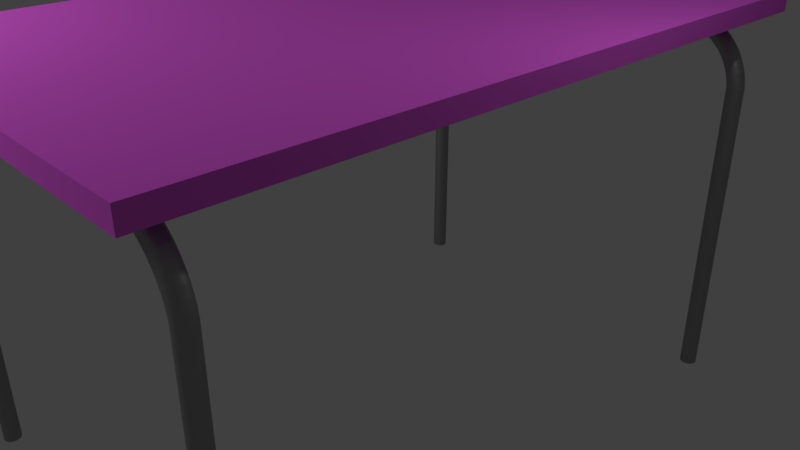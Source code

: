 # Source: BendNei.blend  (saved by Blender 2.78.0; exported with 4.5.12 LTS)
import bpy
from mathutils import Matrix  # noqa: F401  (used for matrix-valued properties, if any)

bpy.ops.wm.read_factory_settings(use_empty=True)
scene = bpy.context.scene
scene.name = 'Scene'

# ---- collections
col_collection_1 = bpy.data.collections.new('Collection 1'); scene.collection.children.link(col_collection_1)

# ---- images (referenced by path relative to the original .blend; pixels are not part of the script)
import os
ASSET_DIR = os.environ.get("B2B_ASSET_DIR", "")  # directory of the original .blend (textures are referenced by path, not embedded)
HERE = os.path.dirname(os.path.abspath(__file__))  # packed textures are extracted next to this script under _unpacked/

def load_image(name, relpath, width, height, colorspace="sRGB"):
    """Load a texture the original file referenced (path relative to the .blend, or extracted next to this script)."""
    p = next((c for c in (os.path.join(HERE, relpath), os.path.join(ASSET_DIR, relpath)) if relpath and os.path.exists(c)), "")
    if p:
        img = bpy.data.images.load(p, check_existing=True)
        img.name = name
    else:  # same state as the original file: an image datablock whose file is absent (Cycles renders it pink)
        img = bpy.data.images.new(name, width, height)
        img.source = "FILE"
        img.filepath = "//" + (relpath or name)
    img.colorspace_settings.name = colorspace
    return img
img_holz_jpg_001 = load_image('Holz.jpg.001', 'Holz.jpg', 1024, 1024, 'sRGB')

# ---- materials (node trees are filled in below, after node groups)
mat_material_005 = bpy.data.materials.new('Material.005')
mat_material_005.alpha_threshold = 0.0
mat_material_005.roughness = 0.5
mat_material_004 = bpy.data.materials.new('Material.004')
mat_material_004.alpha_threshold = 0.0
mat_material_004.roughness = 0.5
mat_material_001 = bpy.data.materials.new('Material.001')
mat_material_001.alpha_threshold = 0.0
mat_material_001.roughness = 0.5
mat_material_003 = bpy.data.materials.new('Material.003')
mat_material_003.alpha_threshold = 0.0
mat_material_003.roughness = 0.5

# ---- material node trees
mat_material_005.use_nodes = True; mat_material_005.node_tree.nodes.clear()
_N = mat_material_005.node_tree.nodes; _L = mat_material_005.node_tree.links
n0 = _N.new('ShaderNodeOutputMaterial'); n0.name = 'Material Output'; n0.location = (658, 299)
n1 = _N.new('ShaderNodeMapping'); n1.name = 'Mapping'; n1.location = (151, 28)
n2 = _N.new('ShaderNodeTexCoord'); n2.name = 'Texture Coordinate'; n2.location = (-180, 200)
n3 = _N.new('ShaderNodeTexImage'); n3.name = 'Image Texture'; n3.location = (180, 380)
n3.width = 140
n3.image = img_holz_jpg_001
n4 = _N.new('ShaderNodeBsdfDiffuse'); n4.name = 'Diffuse BSDF'; n4.location = (630, 520)
n4.inputs[1].default_value = 0.1333
n5 = _N.new('ShaderNodeHueSaturation'); n5.name = 'Hue Saturation Value'; n5.location = (400, 400)
n5.inputs[1].default_value = 0.85
n5.inputs[2].default_value = 0.7
_L.new(n4.outputs[0], n0.inputs[0])
_L.new(n3.outputs[0], n5.inputs[4])
_L.new(n1.outputs[0], n3.inputs[0])
_L.new(n2.outputs[2], n1.inputs[0])
_L.new(n5.outputs[0], n4.inputs[0])
n0.is_active_output = True
mat_material_004.use_nodes = True; mat_material_004.node_tree.nodes.clear()
_N = mat_material_004.node_tree.nodes; _L = mat_material_004.node_tree.links
n0 = _N.new('ShaderNodeOutputMaterial'); n0.name = 'Material Output'; n0.location = (300, 300)
n1 = _N.new('ShaderNodeEmission'); n1.name = 'Emission'; n1.location = (10, 300)
n1.inputs[0].default_value = (0.8, 0.8, 0.8, 1.0)
n1.inputs[1].default_value = 40.0
_L.new(n1.outputs[0], n0.inputs[0])
n0.is_active_output = True
mat_material_001.use_nodes = True; mat_material_001.node_tree.nodes.clear()
_N = mat_material_001.node_tree.nodes; _L = mat_material_001.node_tree.links
n0 = _N.new('ShaderNodeOutputMaterial'); n0.name = 'Material Output'; n0.location = (300, 300)
n1 = _N.new('ShaderNodeBsdfAnisotropic'); n1.name = 'Glossy BSDF'; n1.location = (17, 290)
n1.distribution = 'GGX'
n1.inputs[0].default_value = (0.383, 0.383, 0.383, 1.0)
n1.inputs[1].default_value = 0.5083
_L.new(n1.outputs[0], n0.inputs[0])
n0.is_active_output = True
mat_material_003.use_nodes = True; mat_material_003.node_tree.nodes.clear()
_N = mat_material_003.node_tree.nodes; _L = mat_material_003.node_tree.links
n0 = _N.new('ShaderNodeOutputMaterial'); n0.name = 'Material Output'; n0.location = (300, 300)
n1 = _N.new('ShaderNodeBsdfAnisotropic'); n1.name = 'Glossy BSDF'; n1.location = (17, 290)
n1.distribution = 'GGX'
n1.inputs[0].default_value = (0.383, 0.383, 0.383, 1.0)
n1.inputs[1].default_value = 0.5083
_L.new(n1.outputs[0], n0.inputs[0])
n0.is_active_output = True

# ---- world
world_world = bpy.data.worlds.new('World'); scene.world = world_world
world_world.color = (0.05088, 0.05088, 0.05088)
world_world.use_sun_shadow = False
world_world.sun_shadow_jitter_overblur = 0.0
world_world.cycles.sampling_method = 'MANUAL'

# ---- cameras
cam_camera = bpy.data.cameras.new('Camera')
cam_camera.clip_end = 100.0
cam_camera.lens = 35.0
cam_camera.sensor_width = 32.0
cam_camera.sensor_height = 18.0
cam_camera.ortho_scale = 7.314
cam_camera.dof.focus_distance = 0.0

# ---- lights
light_lamp = bpy.data.lights.new('Lamp', 'POINT')
light_lamp.transmission_factor = 0.0
light_lamp.cutoff_distance = 30.0
light_lamp.energy = 100.0
light_lamp.shadow_buffer_clip_start = 1.001
light_lamp.shadow_soft_size = 0.1
light_lamp.shadow_maximum_resolution = 0.006
light_lamp.use_absolute_resolution = True

# ---- meshes
me_cube_001 = bpy.data.meshes.new('Cube.001')
me_cube_001.from_pydata([(-1.0, -1.0, -1.0), (-1.0, -1.0, 1.0), (-1.0, 1.0, -1.0), (-1.0, 1.0, 1.0), (1.0, -1.0, -1.0), (1.0, -1.0, 1.0), (1.0, 1.0, -1.0), (1.0, 1.0, 1.0)], [], [(0, 1, 3, 2), (2, 3, 7, 6), (6, 7, 5, 4), (4, 5, 1, 0), (2, 6, 4, 0), (7, 3, 1, 5)])
_uv = me_cube_001.uv_layers.new(name='UVMap')
_uv.uv.foreach_set('vector', [0.6667, 0.3333, 0.3333, 0.3333, 0.3333, 3.974e-08, 0.6667, 0.0, 0.3333, 0.6667, 3.974e-08, 0.6667, 0.0, 0.3333, 0.3333, 0.3333, 0.3333, 0.3333, 1.291e-07, 0.3333, 0.0, 8.941e-08, 0.3333, 0.0, 0.3333, 0.6667, 0.3333, 0.3333, 0.6667, 0.3333, 0.6667, 0.6667, 1.0, 0.3333, 0.6667, 0.3333, 0.6667, 2.98e-08, 1.0, 0.0, 0.9999, 0.2501, 0.9999, 0.9999, 9.996e-05, 0.9999, 9.99e-05, 0.2501])
me_cube_001.materials.append(mat_material_005)
me_cube_001.use_remesh_preserve_volume = False
me_cube_001.use_remesh_preserve_attributes = False
me_cube_001.use_mirror_vertex_groups = False
me_cube_001.update()
me_plane = bpy.data.meshes.new('Plane')
me_plane.from_pydata([(-1.0, -1.0, 0.0), (1.0, -1.0, 0.0), (-1.0, 1.0, 0.0), (1.0, 1.0, 0.0)], [], [(0, 1, 3, 2)])
me_plane.materials.append(mat_material_004)
me_plane.materials.append(mat_material_005)
me_plane.use_remesh_preserve_volume = False
me_plane.use_remesh_preserve_attributes = False
me_plane.use_mirror_vertex_groups = False
me_plane.update()
me_cylinder_002 = bpy.data.meshes.new('Cylinder.002')
me_cylinder_002.from_pydata([(22.22, -1.851e-06, -29.13), (-22.22, -7.194e-07, -29.13), (22.24, -0.1951, -29.13), (-22.24, -0.1951, -29.13), (22.3, -0.3827, -29.13), (-22.3, -0.3827, -29.13), (22.39, -0.5556, -29.13), (-22.39, -0.5556, -29.13), (22.52, -0.7071, -29.13), (-22.52, -0.7071, -29.13), (22.67, -0.8315, -29.13), (-22.67, -0.8315, -29.13), (22.84, -0.9239, -29.13), (-22.84, -0.9239, -29.13), (23.03, -0.9808, -29.13), (-23.03, -0.9808, -29.13), (23.22, -1.0, -29.13), (-23.22, -1.0, -29.13), (23.42, -0.9808, -29.13), (-23.42, -0.9808, -29.13), (23.61, -0.9239, -29.13), (-23.61, -0.9239, -29.13), (23.78, -0.8315, -29.13), (-23.78, -0.8315, -29.13), (23.93, -0.7071, -29.13), (-23.93, -0.7071, -29.13), (24.06, -0.5556, -29.13), (-24.06, -0.5556, -29.13), (24.15, -0.3827, -29.13), (-24.15, -0.3827, -29.13), (24.21, -0.1951, -29.13), (-24.21, -0.1951, -29.13), (24.22, -1.525e-06, -29.13), (-24.22, -3.936e-07, -29.13), (24.21, 0.1951, -29.13), (-24.21, 0.1951, -29.13), (24.15, 0.3827, -29.13), (-24.15, 0.3827, -29.13), (24.06, 0.5556, -29.13), (-24.06, 0.5556, -29.13), (23.93, 0.7071, -29.13), (-23.93, 0.7071, -29.13), (23.78, 0.8315, -29.13), (-23.78, 0.8315, -29.13), (23.61, 0.9239, -29.13), (-23.61, 0.9239, -29.13), (23.42, 0.9808, -29.13), (-23.42, 0.9808, -29.13), (23.22, 1.0, -29.13), (-23.22, 1.0, -29.13), (23.03, 0.9808, -29.13), (-23.03, 0.9808, -29.13), (22.84, 0.9239, -29.13), (-22.84, 0.9239, -29.13), (22.67, 0.8315, -29.13), (-22.67, 0.8315, -29.13), (22.52, 0.7071, -29.13), (-22.52, 0.7071, -29.13), (22.39, 0.5556, -29.13), (-22.39, 0.5556, -29.13), (22.3, 0.3827, -29.13), (-22.3, 0.3827, -29.13), (22.24, 0.1951, -29.13), (-22.24, 0.1951, -29.13), (22.19, -1.694e-07, 8.504), (22.08, -1.013e-07, 9.229), (21.89, -3.372e-08, 9.939), (21.64, 3.285e-08, 10.63), (21.31, 9.813e-08, 11.29), (20.93, 1.618e-07, 11.91), (20.48, 2.237e-07, 12.49), (19.97, 2.834e-07, 13.02), (19.42, 3.408e-07, 13.5), (18.81, 3.956e-07, 13.92), (18.17, 4.477e-07, 14.27), (17.5, 4.968e-07, 14.56), (16.8, 5.429e-07, 14.78), (16.08, 5.859e-07, 14.93), (15.35, 6.256e-07, 15.0), (-15.35, 6.621e-07, 15.0), (-16.08, 6.954e-07, 14.93), (-16.8, 7.254e-07, 14.78), (-17.5, 7.523e-07, 14.56), (-18.17, 7.762e-07, 14.27), (-18.81, 7.971e-07, 13.92), (-19.42, 8.153e-07, 13.5), (-19.97, 8.309e-07, 13.02), (-20.48, 8.442e-07, 12.49), (-20.93, 8.554e-07, 11.91), (-21.31, 8.647e-07, 11.29), (-21.64, 8.724e-07, 10.63), (-21.89, 8.788e-07, 9.939), (-22.08, 8.843e-07, 9.229), (-22.19, 8.891e-07, 8.504), (-22.21, -0.1951, 8.506), (-22.1, -0.1951, 9.233), (-21.91, -0.1951, 9.945), (-21.66, -0.1951, 10.63), (-21.33, -0.1951, 11.29), (-20.94, -0.1951, 11.92), (-20.49, -0.1951, 12.5), (-19.99, -0.1951, 13.03), (-19.43, -0.1951, 13.51), (-18.82, -0.1951, 13.93), (-18.18, -0.1951, 14.29), (-17.51, -0.1951, 14.58), (-16.8, -0.1951, 14.8), (-16.08, -0.1951, 14.95), (-15.35, -0.1951, 15.02), (15.35, -0.1951, 15.02), (16.08, -0.1951, 14.95), (16.8, -0.1951, 14.8), (17.51, -0.1951, 14.58), (18.18, -0.1951, 14.29), (18.82, -0.1951, 13.93), (19.43, -0.1951, 13.51), (19.99, -0.1951, 13.03), (20.49, -0.1951, 12.5), (20.94, -0.1951, 11.92), (21.33, -0.1951, 11.29), (21.66, -0.1951, 10.63), (21.91, -0.1951, 9.945), (22.1, -0.1951, 9.233), (22.21, -0.1951, 8.506), (-22.26, -0.3827, 8.512), (-22.15, -0.3827, 9.245), (-21.97, -0.3827, 9.962), (-21.71, -0.3827, 10.66), (-21.38, -0.3827, 11.32), (-20.99, -0.3827, 11.95), (-20.54, -0.3827, 12.54), (-20.02, -0.3827, 13.07), (-19.46, -0.3827, 13.56), (-18.85, -0.3827, 13.98), (-18.21, -0.3827, 14.34), (-17.53, -0.3827, 14.63), (-16.82, -0.3827, 14.85), (-16.09, -0.3827, 15.0), (-15.36, -0.3827, 15.08), (15.36, -0.3827, 15.08), (16.09, -0.3827, 15.0), (16.82, -0.3827, 14.85), (17.53, -0.3827, 14.63), (18.21, -0.3827, 14.34), (18.85, -0.3827, 13.98), (19.46, -0.3827, 13.56), (20.03, -0.3827, 13.07), (20.54, -0.3827, 12.54), (20.99, -0.3827, 11.95), (21.38, -0.3827, 11.32), (21.71, -0.3827, 10.66), (21.97, -0.3827, 9.962), (22.15, -0.3827, 9.245), (22.26, -0.3827, 8.512), (-22.35, -0.5556, 8.521), (-22.24, -0.5556, 9.263), (-22.05, -0.5556, 9.99), (-21.79, -0.5556, 10.69), (-21.46, -0.5556, 11.37), (-21.07, -0.5556, 12.0), (-20.61, -0.5556, 12.6), (-20.09, -0.5556, 13.14), (-19.52, -0.5556, 13.63), (-18.9, -0.5556, 14.06), (-18.25, -0.5556, 14.42), (-17.56, -0.5556, 14.72), (-16.84, -0.5556, 14.94), (-16.11, -0.5556, 15.09), (-15.36, -0.5556, 15.17), (15.36, -0.5556, 15.17), (16.11, -0.5556, 15.09), (16.84, -0.5556, 14.94), (17.56, -0.5556, 14.72), (18.25, -0.5556, 14.42), (18.9, -0.5556, 14.06), (19.52, -0.5556, 13.63), (20.09, -0.5556, 13.14), (20.61, -0.5556, 12.6), (21.07, -0.5556, 12.0), (21.46, -0.5556, 11.37), (21.79, -0.5556, 10.69), (22.05, -0.5556, 9.99), (22.24, -0.5556, 9.263), (22.36, -0.5556, 8.521), (-22.48, -0.7071, 8.534), (-22.36, -0.7071, 9.288), (-22.17, -0.7071, 10.03), (-21.91, -0.7071, 10.74), (-21.57, -0.7071, 11.43), (-21.17, -0.7071, 12.08), (-20.7, -0.7071, 12.68), (-20.17, -0.7071, 13.23), (-19.6, -0.7071, 13.73), (-18.97, -0.7071, 14.16), (-18.3, -0.7071, 14.53), (-17.6, -0.7071, 14.84), (-16.87, -0.7071, 15.06), (-16.13, -0.7071, 15.22), (-15.37, -0.7071, 15.3), (15.37, -0.7071, 15.3), (16.13, -0.7071, 15.22), (16.87, -0.7071, 15.06), (17.6, -0.7071, 14.84), (18.3, -0.7071, 14.53), (18.97, -0.7071, 14.16), (19.6, -0.7071, 13.73), (20.17, -0.7071, 13.23), (20.7, -0.7071, 12.68), (21.17, -0.7071, 12.08), (21.57, -0.7071, 11.43), (21.91, -0.7071, 10.74), (22.17, -0.7071, 10.03), (22.36, -0.7071, 9.288), (22.48, -0.7071, 8.534), (-22.63, -0.8315, 8.549), (-22.51, -0.8315, 9.319), (-22.32, -0.8315, 10.07), (-22.05, -0.8315, 10.8), (-21.7, -0.8315, 11.5), (-21.29, -0.8315, 12.16), (-20.82, -0.8315, 12.78), (-20.28, -0.8315, 13.34), (-19.69, -0.8315, 13.85), (-19.05, -0.8315, 14.29), (-18.37, -0.8315, 14.67), (-17.65, -0.8315, 14.98), (-16.91, -0.8315, 15.21), (-16.15, -0.8315, 15.37), (-15.37, -0.8315, 15.45), (15.37, -0.8315, 15.45), (16.15, -0.8315, 15.37), (16.91, -0.8315, 15.21), (17.65, -0.8315, 14.98), (18.37, -0.8315, 14.67), (19.05, -0.8315, 14.29), (19.69, -0.8315, 13.85), (20.28, -0.8315, 13.34), (20.82, -0.8315, 12.78), (21.29, -0.8315, 12.16), (21.7, -0.8315, 11.5), (22.05, -0.8315, 10.8), (22.32, -0.8315, 10.07), (22.51, -0.8315, 9.319), (22.63, -0.8315, 8.549), (-22.8, -0.9239, 8.567), (-22.68, -0.9239, 9.354), (-22.48, -0.9239, 10.12), (-22.2, -0.9239, 10.87), (-21.85, -0.9239, 11.59), (-21.43, -0.9239, 12.26), (-20.95, -0.9239, 12.89), (-20.4, -0.9239, 13.47), (-19.79, -0.9239, 13.99), (-19.14, -0.9239, 14.44), (-18.44, -0.9239, 14.83), (-17.71, -0.9239, 15.14), (-16.95, -0.9239, 15.38), (-16.17, -0.9239, 15.54), (-15.38, -0.9239, 15.62), (15.38, -0.9239, 15.62), (16.17, -0.9239, 15.54), (16.95, -0.9239, 15.38), (17.71, -0.9239, 15.14), (18.44, -0.9239, 14.83), (19.14, -0.9239, 14.44), (19.79, -0.9239, 13.99), (20.4, -0.9239, 13.47), (20.95, -0.9239, 12.89), (21.43, -0.9239, 12.26), (21.85, -0.9239, 11.59), (22.21, -0.9239, 10.87), (22.48, -0.9239, 10.12), (22.68, -0.9239, 9.354), (22.8, -0.9239, 8.567), (-22.99, -0.9808, 8.586), (-22.86, -0.9808, 9.391), (-22.66, -0.9808, 10.18), (-22.38, -0.9808, 10.94), (-22.02, -0.9808, 11.68), (-21.59, -0.9808, 12.37), (-21.09, -0.9808, 13.01), (-20.53, -0.9808, 13.6), (-19.91, -0.9808, 14.13), (-19.24, -0.9808, 14.6), (-18.53, -0.9808, 14.99), (-17.78, -0.9808, 15.32), (-17.0, -0.9808, 15.56), (-16.2, -0.9808, 15.72), (-15.39, -0.9808, 15.81), (15.39, -0.9808, 15.81), (16.2, -0.9808, 15.72), (17.0, -0.9808, 15.56), (17.78, -0.9808, 15.32), (18.53, -0.9808, 14.99), (19.24, -0.9808, 14.6), (19.91, -0.9808, 14.13), (20.53, -0.9808, 13.6), (21.09, -0.9808, 13.01), (21.59, -0.9808, 12.37), (22.02, -0.9808, 11.68), (22.38, -0.9808, 10.94), (22.66, -0.9808, 10.18), (22.86, -0.9808, 9.391), (22.99, -0.9808, 8.586), (-23.18, -1.0, 8.606), (-23.06, -1.0, 9.431), (-22.85, -1.0, 10.24), (-22.56, -1.0, 11.02), (-22.19, -1.0, 11.77), (-21.75, -1.0, 12.48), (-21.24, -1.0, 13.14), (-20.66, -1.0, 13.74), (-20.03, -1.0, 14.29), (-19.34, -1.0, 14.76), (-18.61, -1.0, 15.17), (-17.85, -1.0, 15.5), (-17.05, -1.0, 15.75), (-16.23, -1.0, 15.92), (-15.4, -1.0, 16.0), (15.4, -1.0, 16.0), (16.23, -1.0, 15.92), (17.05, -1.0, 15.75), (17.85, -1.0, 15.5), (18.61, -1.0, 15.17), (19.34, -1.0, 14.76), (20.03, -1.0, 14.29), (20.66, -1.0, 13.74), (21.24, -1.0, 13.14), (21.75, -1.0, 12.48), (22.19, -1.0, 11.77), (22.56, -1.0, 11.02), (22.85, -1.0, 10.24), (23.06, -1.0, 9.431), (23.18, -1.0, 8.606), (-23.38, -0.9808, 8.625), (-23.25, -0.9808, 9.47), (-23.03, -0.9808, 10.3), (-22.74, -0.9808, 11.1), (-22.36, -0.9808, 11.87), (-21.91, -0.9808, 12.59), (-21.38, -0.9808, 13.27), (-20.8, -0.9808, 13.89), (-20.15, -0.9808, 14.44), (-19.45, -0.9808, 14.93), (-18.7, -0.9808, 15.34), (-17.91, -0.9808, 15.68), (-17.1, -0.9808, 15.94), (-16.26, -0.9808, 16.11), (-15.41, -0.9808, 16.2), (15.41, -0.9808, 16.2), (16.26, -0.9808, 16.11), (17.1, -0.9808, 15.94), (17.91, -0.9808, 15.68), (18.7, -0.9808, 15.34), (19.45, -0.9808, 14.93), (20.15, -0.9808, 14.44), (20.8, -0.9808, 13.89), (21.38, -0.9808, 13.27), (21.91, -0.9808, 12.59), (22.36, -0.9808, 11.87), (22.74, -0.9808, 11.1), (23.03, -0.9808, 10.3), (23.25, -0.9808, 9.47), (23.38, -0.9808, 8.625), (-23.56, -0.9239, 8.644), (-23.43, -0.9239, 9.508), (-23.21, -0.9239, 10.35), (-22.91, -0.9239, 11.17), (-22.52, -0.9239, 11.96), (-22.06, -0.9239, 12.7), (-21.53, -0.9239, 13.39), (-20.93, -0.9239, 14.02), (-20.26, -0.9239, 14.59), (-19.55, -0.9239, 15.09), (-18.78, -0.9239, 15.51), (-17.98, -0.9239, 15.86), (-17.15, -0.9239, 16.12), (-16.29, -0.9239, 16.3), (-15.42, -0.9239, 16.38), (15.42, -0.9239, 16.38), (16.29, -0.9239, 16.3), (17.15, -0.9239, 16.12), (17.98, -0.9239, 15.86), (18.78, -0.9239, 15.51), (19.55, -0.9239, 15.09), (20.26, -0.9239, 14.59), (20.93, -0.9239, 14.02), (21.53, -0.9239, 13.39), (22.06, -0.9239, 12.7), (22.52, -0.9239, 11.96), (22.91, -0.9239, 11.17), (23.21, -0.9239, 10.35), (23.43, -0.9239, 9.508), (23.56, -0.9239, 8.644), (-23.73, -0.8315, 8.662), (-23.6, -0.8315, 9.542), (-23.38, -0.8315, 10.41), (-23.07, -0.8315, 11.24), (-22.67, -0.8315, 12.04), (-22.2, -0.8315, 12.8), (-21.66, -0.8315, 13.5), (-21.04, -0.8315, 14.15), (-20.37, -0.8315, 14.73), (-19.64, -0.8315, 15.24), (-18.86, -0.8315, 15.67), (-18.04, -0.8315, 16.02), (-17.19, -0.8315, 16.29), (-16.32, -0.8315, 16.47), (-15.43, -0.8315, 16.56), (15.43, -0.8315, 16.56), (16.32, -0.8315, 16.47), (17.19, -0.8315, 16.29), (18.04, -0.8315, 16.02), (18.86, -0.8315, 15.67), (19.64, -0.8315, 15.24), (20.37, -0.8315, 14.73), (21.04, -0.8315, 14.15), (21.66, -0.8315, 13.5), (22.2, -0.8315, 12.8), (22.67, -0.8315, 12.04), (23.07, -0.8315, 11.24), (23.38, -0.8315, 10.41), (23.6, -0.8315, 9.542), (23.73, -0.8315, 8.662), (-23.89, -0.7071, 8.677), (-23.75, -0.7071, 9.573), (-23.52, -0.7071, 10.45), (-23.21, -0.7071, 11.3), (-22.81, -0.7071, 12.11), (-22.33, -0.7071, 12.88), (-21.77, -0.7071, 13.6), (-21.15, -0.7071, 14.26), (-20.46, -0.7071, 14.85), (-19.72, -0.7071, 15.36), (-18.92, -0.7071, 15.8), (-18.09, -0.7071, 16.16), (-17.23, -0.7071, 16.43), (-16.34, -0.7071, 16.62), (-15.44, -0.7071, 16.71), (15.44, -0.7071, 16.71), (16.34, -0.7071, 16.62), (17.23, -0.7071, 16.43), (18.09, -0.7071, 16.16), (18.92, -0.7071, 15.8), (19.72, -0.7071, 15.36), (20.46, -0.7071, 14.85), (21.15, -0.7071, 14.26), (21.77, -0.7071, 13.6), (22.33, -0.7071, 12.88), (22.81, -0.7071, 12.11), (23.21, -0.7071, 11.3), (23.52, -0.7071, 10.45), (23.75, -0.7071, 9.573), (23.89, -0.7071, 8.677), (-24.01, -0.5556, 8.69), (-23.87, -0.5556, 9.598), (-23.64, -0.5556, 10.49), (-23.32, -0.5556, 11.35), (-22.92, -0.5556, 12.17), (-22.43, -0.5556, 12.95), (-21.87, -0.5556, 13.68), (-21.23, -0.5556, 14.35), (-20.54, -0.5556, 14.95), (-19.78, -0.5556, 15.47), (-18.98, -0.5556, 15.92), (-18.14, -0.5556, 16.28), (-17.26, -0.5556, 16.55), (-16.36, -0.5556, 16.74), (-15.44, -0.5556, 16.83), (15.44, -0.5556, 16.83), (16.36, -0.5556, 16.74), (17.26, -0.5556, 16.55), (18.14, -0.5556, 16.28), (18.98, -0.5556, 15.92), (19.78, -0.5556, 15.47), (20.54, -0.5556, 14.95), (21.23, -0.5556, 14.35), (21.87, -0.5556, 13.68), (22.43, -0.5556, 12.95), (22.92, -0.5556, 12.17), (23.32, -0.5556, 11.35), (23.64, -0.5556, 10.49), (23.87, -0.5556, 9.598), (24.01, -0.5556, 8.69), (-24.1, -0.3827, 8.699), (-23.96, -0.3827, 9.617), (-23.73, -0.3827, 10.52), (-23.41, -0.3827, 11.39), (-23.0, -0.3827, 12.22), (-22.51, -0.3827, 13.01), (-21.94, -0.3827, 13.74), (-21.3, -0.3827, 14.41), (-20.59, -0.3827, 15.02), (-19.83, -0.3827, 15.55), (-19.02, -0.3827, 16.0), (-18.17, -0.3827, 16.37), (-17.28, -0.3827, 16.64), (-16.37, -0.3827, 16.83), (-15.45, -0.3827, 16.92), (15.45, -0.3827, 16.92), (16.37, -0.3827, 16.83), (17.28, -0.3827, 16.64), (18.17, -0.3827, 16.37), (19.02, -0.3827, 16.0), (19.83, -0.3827, 15.55), (20.59, -0.3827, 15.02), (21.3, -0.3827, 14.41), (21.94, -0.3827, 13.74), (22.51, -0.3827, 13.01), (23.0, -0.3827, 12.22), (23.41, -0.3827, 11.39), (23.73, -0.3827, 10.52), (23.96, -0.3827, 9.617), (24.1, -0.3827, 8.699), (-24.16, -0.1951, 8.705), (-24.02, -0.1951, 9.628), (-23.78, -0.1951, 10.53), (-23.46, -0.1951, 11.41), (-23.05, -0.1951, 12.25), (-22.55, -0.1951, 13.04), (-21.98, -0.1951, 13.78), (-21.34, -0.1951, 14.46), (-20.63, -0.1951, 15.06), (-19.86, -0.1951, 15.6), (-19.05, -0.1951, 16.05), (-18.19, -0.1951, 16.42), (-17.3, -0.1951, 16.7), (-16.38, -0.1951, 16.89), (-15.45, -0.1951, 16.98), (15.45, -0.1951, 16.98), (16.38, -0.1951, 16.89), (17.3, -0.1951, 16.7), (18.19, -0.1951, 16.42), (19.05, -0.1951, 16.05), (19.86, -0.1951, 15.6), (20.63, -0.1951, 15.06), (21.34, -0.1951, 14.46), (21.98, -0.1951, 13.78), (22.55, -0.1951, 13.04), (23.05, -0.1951, 12.25), (23.46, -0.1951, 11.41), (23.78, -0.1951, 10.53), (24.02, -0.1951, 9.628), (24.16, -0.1951, 8.705), (-24.18, 1.224e-06, 8.707), (-24.04, 1.228e-06, 9.632), (-23.8, 1.231e-06, 10.54), (-23.48, 1.233e-06, 11.42), (-23.06, 1.233e-06, 12.26), (-22.57, 1.231e-06, 13.05), (-22.0, 1.227e-06, 13.79), (-21.35, 1.22e-06, 14.47), (-20.64, 1.21e-06, 15.08), (-19.87, 1.197e-06, 15.61), (-19.05, 1.181e-06, 16.07), (-18.19, 1.16e-06, 16.44), (-17.3, 1.136e-06, 16.72), (-16.38, 1.108e-06, 16.91), (-15.45, 1.075e-06, 17.0), (15.45, 1.039e-06, 17.0), (16.38, 9.981e-07, 16.91), (17.3, 9.534e-07, 16.72), (18.19, 9.046e-07, 16.44), (19.05, 8.52e-07, 16.07), (19.87, 7.957e-07, 15.61), (20.64, 7.358e-07, 15.08), (21.35, 6.726e-07, 14.47), (22.0, 6.065e-07, 13.79), (22.57, 5.376e-07, 13.05), (23.06, 4.664e-07, 12.26), (23.48, 3.932e-07, 11.42), (23.8, 3.183e-07, 10.54), (24.04, 2.422e-07, 9.632), (24.18, 1.652e-07, 8.707), (-24.16, 0.1951, 8.705), (-24.02, 0.1951, 9.628), (-23.78, 0.1951, 10.53), (-23.46, 0.1951, 11.41), (-23.05, 0.1951, 12.25), (-22.55, 0.1951, 13.04), (-21.98, 0.1951, 13.78), (-21.34, 0.1951, 14.46), (-20.63, 0.1951, 15.06), (-19.86, 0.1951, 15.6), (-19.05, 0.1951, 16.05), (-18.19, 0.1951, 16.42), (-17.3, 0.1951, 16.7), (-16.38, 0.1951, 16.89), (-15.45, 0.1951, 16.98), (15.45, 0.1951, 16.98), (16.38, 0.1951, 16.89), (17.3, 0.1951, 16.7), (18.19, 0.1951, 16.42), (19.05, 0.1951, 16.05), (19.86, 0.1951, 15.6), (20.63, 0.1951, 15.06), (21.34, 0.1951, 14.46), (21.98, 0.1951, 13.78), (22.55, 0.1951, 13.04), (23.05, 0.1951, 12.25), (23.46, 0.1951, 11.41), (23.78, 0.1951, 10.53), (24.02, 0.1951, 9.628), (24.16, 0.1951, 8.705), (-24.1, 0.3827, 8.699), (-23.96, 0.3827, 9.617), (-23.73, 0.3827, 10.52), (-23.41, 0.3827, 11.39), (-23.0, 0.3827, 12.22), (-22.51, 0.3827, 13.01), (-21.94, 0.3827, 13.74), (-21.3, 0.3827, 14.41), (-20.59, 0.3827, 15.02), (-19.83, 0.3827, 15.55), (-19.02, 0.3827, 16.0), (-18.17, 0.3827, 16.37), (-17.28, 0.3827, 16.64), (-16.37, 0.3827, 16.83), (-15.45, 0.3827, 16.92), (15.45, 0.3827, 16.92), (16.37, 0.3827, 16.83), (17.28, 0.3827, 16.64), (18.17, 0.3827, 16.37), (19.02, 0.3827, 16.0), (19.83, 0.3827, 15.55), (20.59, 0.3827, 15.02), (21.3, 0.3827, 14.41), (21.94, 0.3827, 13.74), (22.51, 0.3827, 13.01), (23.0, 0.3827, 12.22), (23.41, 0.3827, 11.39), (23.73, 0.3827, 10.52), (23.96, 0.3827, 9.617), (24.1, 0.3827, 8.699), (-24.01, 0.5556, 8.69), (-23.87, 0.5556, 9.598), (-23.64, 0.5556, 10.49), (-23.32, 0.5556, 11.35), (-22.92, 0.5556, 12.17), (-22.43, 0.5556, 12.95), (-21.87, 0.5556, 13.68), (-21.23, 0.5556, 14.35), (-20.54, 0.5556, 14.95), (-19.78, 0.5556, 15.47), (-18.98, 0.5556, 15.92), (-18.14, 0.5556, 16.28), (-17.26, 0.5556, 16.55), (-16.36, 0.5556, 16.74), (-15.44, 0.5556, 16.83), (15.44, 0.5556, 16.83), (16.36, 0.5556, 16.74), (17.26, 0.5556, 16.55), (18.14, 0.5556, 16.28), (18.98, 0.5556, 15.92), (19.78, 0.5556, 15.47), (20.54, 0.5556, 14.95), (21.23, 0.5556, 14.35), (21.87, 0.5556, 13.68), (22.43, 0.5556, 12.95), (22.92, 0.5556, 12.17), (23.32, 0.5556, 11.35), (23.64, 0.5556, 10.49), (23.87, 0.5556, 9.598), (24.01, 0.5556, 8.69), (-23.89, 0.7071, 8.677), (-23.75, 0.7071, 9.573), (-23.52, 0.7071, 10.45), (-23.21, 0.7071, 11.3), (-22.81, 0.7071, 12.11), (-22.33, 0.7071, 12.88), (-21.77, 0.7071, 13.6), (-21.15, 0.7071, 14.26), (-20.46, 0.7071, 14.85), (-19.72, 0.7071, 15.36), (-18.92, 0.7071, 15.8), (-18.09, 0.7071, 16.16), (-17.23, 0.7071, 16.43), (-16.34, 0.7071, 16.62), (-15.44, 0.7071, 16.71), (15.44, 0.7071, 16.71), (16.34, 0.7071, 16.62), (17.23, 0.7071, 16.43), (18.09, 0.7071, 16.16), (18.92, 0.7071, 15.8), (19.72, 0.7071, 15.36), (20.46, 0.7071, 14.85), (21.15, 0.7071, 14.26), (21.77, 0.7071, 13.6), (22.33, 0.7071, 12.88), (22.81, 0.7071, 12.11), (23.21, 0.7071, 11.3), (23.52, 0.7071, 10.45), (23.75, 0.7071, 9.573), (23.89, 0.7071, 8.677), (-23.73, 0.8315, 8.662), (-23.6, 0.8315, 9.542), (-23.38, 0.8315, 10.41), (-23.07, 0.8315, 11.24), (-22.67, 0.8315, 12.04), (-22.2, 0.8315, 12.8), (-21.66, 0.8315, 13.5), (-21.04, 0.8315, 14.15), (-20.37, 0.8315, 14.73), (-19.64, 0.8315, 15.24), (-18.86, 0.8315, 15.67), (-18.04, 0.8315, 16.02), (-17.19, 0.8315, 16.29), (-16.32, 0.8315, 16.47), (-15.43, 0.8315, 16.56), (15.43, 0.8315, 16.56), (16.32, 0.8315, 16.47), (17.19, 0.8315, 16.29), (18.04, 0.8315, 16.02), (18.86, 0.8315, 15.67), (19.64, 0.8315, 15.24), (20.37, 0.8315, 14.73), (21.04, 0.8315, 14.15), (21.66, 0.8315, 13.5), (22.2, 0.8315, 12.8), (22.67, 0.8315, 12.04), (23.07, 0.8315, 11.24), (23.38, 0.8315, 10.41), (23.6, 0.8315, 9.542), (23.73, 0.8315, 8.662), (-23.56, 0.9239, 8.644), (-23.43, 0.9239, 9.508), (-23.21, 0.9239, 10.35), (-22.91, 0.9239, 11.17), (-22.52, 0.9239, 11.96), (-22.06, 0.9239, 12.7), (-21.53, 0.9239, 13.39), (-20.93, 0.9239, 14.02), (-20.26, 0.9239, 14.59), (-19.55, 0.9239, 15.09), (-18.78, 0.9239, 15.51), (-17.98, 0.9239, 15.86), (-17.15, 0.9239, 16.12), (-16.29, 0.9239, 16.3), (-15.42, 0.9239, 16.38), (15.42, 0.9239, 16.38), (16.29, 0.9239, 16.3), (17.15, 0.9239, 16.12), (17.98, 0.9239, 15.86), (18.78, 0.9239, 15.51), (19.55, 0.9239, 15.09), (20.26, 0.9239, 14.59), (20.93, 0.9239, 14.02), (21.53, 0.9239, 13.39), (22.06, 0.9239, 12.7), (22.52, 0.9239, 11.96), (22.91, 0.9239, 11.17), (23.21, 0.9239, 10.35), (23.43, 0.9239, 9.508), (23.56, 0.9239, 8.644), (-23.38, 0.9808, 8.625), (-23.25, 0.9808, 9.47), (-23.03, 0.9808, 10.3), (-22.74, 0.9808, 11.1), (-22.36, 0.9808, 11.87), (-21.91, 0.9808, 12.59), (-21.38, 0.9808, 13.27), (-20.8, 0.9808, 13.89), (-20.15, 0.9808, 14.44), (-19.45, 0.9808, 14.93), (-18.7, 0.9808, 15.34), (-17.91, 0.9808, 15.68), (-17.1, 0.9808, 15.94), (-16.26, 0.9808, 16.11), (-15.41, 0.9808, 16.2), (15.41, 0.9808, 16.2), (16.26, 0.9808, 16.11), (17.1, 0.9808, 15.94), (17.91, 0.9808, 15.68), (18.7, 0.9808, 15.34), (19.45, 0.9808, 14.93), (20.15, 0.9808, 14.44), (20.8, 0.9808, 13.89), (21.38, 0.9808, 13.27), (21.91, 0.9808, 12.59), (22.36, 0.9808, 11.87), (22.74, 0.9808, 11.1), (23.03, 0.9808, 10.3), (23.25, 0.9808, 9.47), (23.38, 0.9808, 8.625), (-23.18, 1.0, 8.606), (-23.06, 1.0, 9.431), (-22.85, 1.0, 10.24), (-22.56, 1.0, 11.02), (-22.19, 1.0, 11.77), (-21.75, 1.0, 12.48), (-21.24, 1.0, 13.14), (-20.66, 1.0, 13.74), (-20.03, 1.0, 14.29), (-19.34, 1.0, 14.76), (-18.61, 1.0, 15.17), (-17.85, 1.0, 15.5), (-17.05, 1.0, 15.75), (-16.23, 1.0, 15.92), (-15.4, 1.0, 16.0), (15.4, 1.0, 16.0), (16.23, 1.0, 15.92), (17.05, 1.0, 15.75), (17.85, 1.0, 15.5), (18.61, 1.0, 15.17), (19.34, 1.0, 14.76), (20.03, 1.0, 14.29), (20.66, 1.0, 13.74), (21.24, 1.0, 13.14), (21.75, 1.0, 12.48), (22.19, 1.0, 11.77), (22.56, 1.0, 11.02), (22.85, 1.0, 10.24), (23.06, 1.0, 9.431), (23.18, 1.0, 8.606), (-22.99, 0.9808, 8.586), (-22.86, 0.9808, 9.391), (-22.66, 0.9808, 10.18), (-22.38, 0.9808, 10.94), (-22.02, 0.9808, 11.68), (-21.59, 0.9808, 12.37), (-21.09, 0.9808, 13.01), (-20.53, 0.9808, 13.6), (-19.91, 0.9808, 14.13), (-19.24, 0.9808, 14.6), (-18.53, 0.9808, 14.99), (-17.78, 0.9808, 15.32), (-17.0, 0.9808, 15.56), (-16.2, 0.9808, 15.72), (-15.39, 0.9808, 15.81), (15.39, 0.9808, 15.81), (16.2, 0.9808, 15.72), (17.0, 0.9808, 15.56), (17.78, 0.9808, 15.32), (18.53, 0.9808, 14.99), (19.24, 0.9808, 14.6), (19.91, 0.9808, 14.13), (20.53, 0.9808, 13.6), (21.09, 0.9808, 13.01), (21.59, 0.9808, 12.37), (22.02, 0.9808, 11.68), (22.38, 0.9808, 10.94), (22.66, 0.9808, 10.18), (22.86, 0.9808, 9.391), (22.99, 0.9808, 8.586), (-22.8, 0.9239, 8.567), (-22.68, 0.9239, 9.354), (-22.48, 0.9239, 10.12), (-22.2, 0.9239, 10.87), (-21.85, 0.9239, 11.59), (-21.43, 0.9239, 12.26), (-20.95, 0.9239, 12.89), (-20.4, 0.9239, 13.47), (-19.79, 0.9239, 13.99), (-19.14, 0.9239, 14.44), (-18.44, 0.9239, 14.83), (-17.71, 0.9239, 15.14), (-16.95, 0.9239, 15.38), (-16.17, 0.9239, 15.54), (-15.38, 0.9239, 15.62), (15.38, 0.9239, 15.62), (16.17, 0.9239, 15.54), (16.95, 0.9239, 15.38), (17.71, 0.9239, 15.14), (18.44, 0.9239, 14.83), (19.14, 0.9239, 14.44), (19.79, 0.9239, 13.99), (20.4, 0.9239, 13.47), (20.95, 0.9239, 12.89), (21.43, 0.9239, 12.26), (21.85, 0.9239, 11.59), (22.21, 0.9239, 10.87), (22.48, 0.9239, 10.12), (22.68, 0.9239, 9.354), (22.8, 0.9239, 8.567), (-22.63, 0.8315, 8.549), (-22.51, 0.8315, 9.319), (-22.32, 0.8315, 10.07), (-22.05, 0.8315, 10.8), (-21.7, 0.8315, 11.5), (-21.29, 0.8315, 12.16), (-20.82, 0.8315, 12.78), (-20.28, 0.8315, 13.34), (-19.69, 0.8315, 13.85), (-19.05, 0.8315, 14.29), (-18.37, 0.8315, 14.67), (-17.65, 0.8315, 14.98), (-16.91, 0.8315, 15.21), (-16.15, 0.8315, 15.37), (-15.37, 0.8315, 15.45), (15.37, 0.8315, 15.45), (16.15, 0.8315, 15.37), (16.91, 0.8315, 15.21), (17.65, 0.8315, 14.98), (18.37, 0.8315, 14.67), (19.05, 0.8315, 14.29), (19.69, 0.8315, 13.85), (20.28, 0.8315, 13.34), (20.82, 0.8315, 12.78), (21.29, 0.8315, 12.16), (21.7, 0.8315, 11.5), (22.05, 0.8315, 10.8), (22.32, 0.8315, 10.07), (22.51, 0.8315, 9.319), (22.63, 0.8315, 8.549), (-22.48, 0.7071, 8.534), (-22.36, 0.7071, 9.288), (-22.17, 0.7071, 10.03), (-21.91, 0.7071, 10.74), (-21.57, 0.7071, 11.43), (-21.17, 0.7071, 12.08), (-20.7, 0.7071, 12.68), (-20.17, 0.7071, 13.23), (-19.6, 0.7071, 13.73), (-18.97, 0.7071, 14.16), (-18.3, 0.7071, 14.53), (-17.6, 0.7071, 14.84), (-16.87, 0.7071, 15.06), (-16.13, 0.7071, 15.22), (-15.37, 0.7071, 15.3), (15.37, 0.7071, 15.3), (16.13, 0.7071, 15.22), (16.87, 0.7071, 15.06), (17.6, 0.7071, 14.84), (18.3, 0.7071, 14.53), (18.97, 0.7071, 14.16), (19.6, 0.7071, 13.73), (20.17, 0.7071, 13.23), (20.7, 0.7071, 12.68), (21.17, 0.7071, 12.08), (21.57, 0.7071, 11.43), (21.91, 0.7071, 10.74), (22.17, 0.7071, 10.03), (22.36, 0.7071, 9.288), (22.48, 0.7071, 8.534), (-22.35, 0.5556, 8.521), (-22.24, 0.5556, 9.263), (-22.05, 0.5556, 9.99), (-21.79, 0.5556, 10.69), (-21.46, 0.5556, 11.37), (-21.07, 0.5556, 12.0), (-20.61, 0.5556, 12.6), (-20.09, 0.5556, 13.14), (-19.52, 0.5556, 13.63), (-18.9, 0.5556, 14.06), (-18.25, 0.5556, 14.42), (-17.56, 0.5556, 14.72), (-16.84, 0.5556, 14.94), (-16.11, 0.5556, 15.09), (-15.36, 0.5556, 15.17), (15.36, 0.5556, 15.17), (16.11, 0.5556, 15.09), (16.84, 0.5556, 14.94), (17.56, 0.5556, 14.72), (18.25, 0.5556, 14.42), (18.9, 0.5556, 14.06), (19.52, 0.5556, 13.63), (20.09, 0.5556, 13.14), (20.61, 0.5556, 12.6), (21.07, 0.5556, 12.0), (21.46, 0.5556, 11.37), (21.79, 0.5556, 10.69), (22.05, 0.5556, 9.99), (22.24, 0.5556, 9.263), (22.36, 0.5556, 8.521), (-22.26, 0.3827, 8.512), (-22.15, 0.3827, 9.245), (-21.97, 0.3827, 9.962), (-21.71, 0.3827, 10.66), (-21.38, 0.3827, 11.32), (-20.99, 0.3827, 11.95), (-20.54, 0.3827, 12.54), (-20.02, 0.3827, 13.07), (-19.46, 0.3827, 13.56), (-18.85, 0.3827, 13.98), (-18.21, 0.3827, 14.34), (-17.53, 0.3827, 14.63), (-16.82, 0.3827, 14.85), (-16.09, 0.3827, 15.0), (-15.36, 0.3827, 15.08), (15.36, 0.3827, 15.08), (16.09, 0.3827, 15.0), (16.82, 0.3827, 14.85), (17.53, 0.3827, 14.63), (18.21, 0.3827, 14.34), (18.85, 0.3827, 13.98), (19.46, 0.3827, 13.56), (20.03, 0.3827, 13.07), (20.54, 0.3827, 12.54), (20.99, 0.3827, 11.95), (21.38, 0.3827, 11.32), (21.71, 0.3827, 10.66), (21.97, 0.3827, 9.962), (22.15, 0.3827, 9.245), (22.26, 0.3827, 8.512), (-22.21, 0.1951, 8.506), (-22.1, 0.1951, 9.233), (-21.91, 0.1951, 9.945), (-21.66, 0.1951, 10.63), (-21.33, 0.1951, 11.29), (-20.94, 0.1951, 11.92), (-20.49, 0.1951, 12.5), (-19.99, 0.1951, 13.03), (-19.43, 0.1951, 13.51), (-18.82, 0.1951, 13.93), (-18.18, 0.1951, 14.29), (-17.51, 0.1951, 14.58), (-16.8, 0.1951, 14.8), (-16.08, 0.1951, 14.95), (-15.35, 0.1951, 15.02), (15.35, 0.1951, 15.02), (16.08, 0.1951, 14.95), (16.8, 0.1951, 14.8), (17.51, 0.1951, 14.58), (18.18, 0.1951, 14.29), (18.82, 0.1951, 13.93), (19.43, 0.1951, 13.51), (19.99, 0.1951, 13.03), (20.49, 0.1951, 12.5), (20.94, 0.1951, 11.92), (21.33, 0.1951, 11.29), (21.66, 0.1951, 10.63), (21.91, 0.1951, 9.945), (22.1, 0.1951, 9.233), (22.21, 0.1951, 8.506)], [], [(93, 1, 3, 94), (94, 3, 5, 124), (124, 5, 7, 154), (154, 7, 9, 184), (184, 9, 11, 214), (214, 11, 13, 244), (244, 13, 15, 274), (274, 15, 17, 304), (304, 17, 19, 334), (334, 19, 21, 364), (364, 21, 23, 394), (394, 23, 25, 424), (424, 25, 27, 454), (454, 27, 29, 484), (484, 29, 31, 514), (514, 31, 33, 544), (544, 33, 35, 574), (574, 35, 37, 604), (604, 37, 39, 634), (634, 39, 41, 664), (664, 41, 43, 694), (694, 43, 45, 724), (724, 45, 47, 754), (754, 47, 49, 784), (784, 49, 51, 814), (814, 51, 53, 844), (844, 53, 55, 874), (874, 55, 57, 904), (904, 57, 59, 934), (934, 59, 61, 964), (3, 1, 63, 61, 59, 57, 55, 53, 51, 49, 47, 45, 43, 41, 39, 37, 35, 33, 31, 29, 27, 25, 23, 21, 19, 17, 15, 13, 11, 9, 7, 5), (964, 61, 63, 994), (994, 63, 1, 93), (0, 2, 4, 6, 8, 10, 12, 14, 16, 18, 20, 22, 24, 26, 28, 30, 32, 34, 36, 38, 40, 42, 44, 46, 48, 50, 52, 54, 56, 58, 60, 62), (62, 1023, 64, 0), (1023, 1022, 65, 64), (1022, 1021, 66, 65), (1021, 1020, 67, 66), (1020, 1019, 68, 67), (1019, 1018, 69, 68), (1018, 1017, 70, 69), (1017, 1016, 71, 70), (1016, 1015, 72, 71), (1015, 1014, 73, 72), (1014, 1013, 74, 73), (1013, 1012, 75, 74), (1012, 1011, 76, 75), (1011, 1010, 77, 76), (1010, 1009, 78, 77), (1009, 1008, 79, 78), (1008, 1007, 80, 79), (1007, 1006, 81, 80), (1006, 1005, 82, 81), (1005, 1004, 83, 82), (1004, 1003, 84, 83), (1003, 1002, 85, 84), (1002, 1001, 86, 85), (1001, 1000, 87, 86), (1000, 999, 88, 87), (999, 998, 89, 88), (998, 997, 90, 89), (997, 996, 91, 90), (996, 995, 92, 91), (995, 994, 93, 92), (60, 993, 1023, 62), (993, 992, 1022, 1023), (992, 991, 1021, 1022), (991, 990, 1020, 1021), (990, 989, 1019, 1020), (989, 988, 1018, 1019), (988, 987, 1017, 1018), (987, 986, 1016, 1017), (986, 985, 1015, 1016), (985, 984, 1014, 1015), (984, 983, 1013, 1014), (983, 982, 1012, 1013), (982, 981, 1011, 1012), (981, 980, 1010, 1011), (980, 979, 1009, 1010), (979, 978, 1008, 1009), (978, 977, 1007, 1008), (977, 976, 1006, 1007), (976, 975, 1005, 1006), (975, 974, 1004, 1005), (974, 973, 1003, 1004), (973, 972, 1002, 1003), (972, 971, 1001, 1002), (971, 970, 1000, 1001), (970, 969, 999, 1000), (969, 968, 998, 999), (968, 967, 997, 998), (967, 966, 996, 997), (966, 965, 995, 996), (965, 964, 994, 995), (58, 963, 993, 60), (963, 962, 992, 993), (962, 961, 991, 992), (961, 960, 990, 991), (960, 959, 989, 990), (959, 958, 988, 989), (958, 957, 987, 988), (957, 956, 986, 987), (956, 955, 985, 986), (955, 954, 984, 985), (954, 953, 983, 984), (953, 952, 982, 983), (952, 951, 981, 982), (951, 950, 980, 981), (950, 949, 979, 980), (949, 948, 978, 979), (948, 947, 977, 978), (947, 946, 976, 977), (946, 945, 975, 976), (945, 944, 974, 975), (944, 943, 973, 974), (943, 942, 972, 973), (942, 941, 971, 972), (941, 940, 970, 971), (940, 939, 969, 970), (939, 938, 968, 969), (938, 937, 967, 968), (937, 936, 966, 967), (936, 935, 965, 966), (935, 934, 964, 965), (56, 933, 963, 58), (933, 932, 962, 963), (932, 931, 961, 962), (931, 930, 960, 961), (930, 929, 959, 960), (929, 928, 958, 959), (928, 927, 957, 958), (927, 926, 956, 957), (926, 925, 955, 956), (925, 924, 954, 955), (924, 923, 953, 954), (923, 922, 952, 953), (922, 921, 951, 952), (921, 920, 950, 951), (920, 919, 949, 950), (919, 918, 948, 949), (918, 917, 947, 948), (917, 916, 946, 947), (916, 915, 945, 946), (915, 914, 944, 945), (914, 913, 943, 944), (913, 912, 942, 943), (912, 911, 941, 942), (911, 910, 940, 941), (910, 909, 939, 940), (909, 908, 938, 939), (908, 907, 937, 938), (907, 906, 936, 937), (906, 905, 935, 936), (905, 904, 934, 935), (54, 903, 933, 56), (903, 902, 932, 933), (902, 901, 931, 932), (901, 900, 930, 931), (900, 899, 929, 930), (899, 898, 928, 929), (898, 897, 927, 928), (897, 896, 926, 927), (896, 895, 925, 926), (895, 894, 924, 925), (894, 893, 923, 924), (893, 892, 922, 923), (892, 891, 921, 922), (891, 890, 920, 921), (890, 889, 919, 920), (889, 888, 918, 919), (888, 887, 917, 918), (887, 886, 916, 917), (886, 885, 915, 916), (885, 884, 914, 915), (884, 883, 913, 914), (883, 882, 912, 913), (882, 881, 911, 912), (881, 880, 910, 911), (880, 879, 909, 910), (879, 878, 908, 909), (878, 877, 907, 908), (877, 876, 906, 907), (876, 875, 905, 906), (875, 874, 904, 905), (52, 873, 903, 54), (873, 872, 902, 903), (872, 871, 901, 902), (871, 870, 900, 901), (870, 869, 899, 900), (869, 868, 898, 899), (868, 867, 897, 898), (867, 866, 896, 897), (866, 865, 895, 896), (865, 864, 894, 895), (864, 863, 893, 894), (863, 862, 892, 893), (862, 861, 891, 892), (861, 860, 890, 891), (860, 859, 889, 890), (859, 858, 888, 889), (858, 857, 887, 888), (857, 856, 886, 887), (856, 855, 885, 886), (855, 854, 884, 885), (854, 853, 883, 884), (853, 852, 882, 883), (852, 851, 881, 882), (851, 850, 880, 881), (850, 849, 879, 880), (849, 848, 878, 879), (848, 847, 877, 878), (847, 846, 876, 877), (846, 845, 875, 876), (845, 844, 874, 875), (50, 843, 873, 52), (843, 842, 872, 873), (842, 841, 871, 872), (841, 840, 870, 871), (840, 839, 869, 870), (839, 838, 868, 869), (838, 837, 867, 868), (837, 836, 866, 867), (836, 835, 865, 866), (835, 834, 864, 865), (834, 833, 863, 864), (833, 832, 862, 863), (832, 831, 861, 862), (831, 830, 860, 861), (830, 829, 859, 860), (829, 828, 858, 859), (828, 827, 857, 858), (827, 826, 856, 857), (826, 825, 855, 856), (825, 824, 854, 855), (824, 823, 853, 854), (823, 822, 852, 853), (822, 821, 851, 852), (821, 820, 850, 851), (820, 819, 849, 850), (819, 818, 848, 849), (818, 817, 847, 848), (817, 816, 846, 847), (816, 815, 845, 846), (815, 814, 844, 845), (48, 813, 843, 50), (813, 812, 842, 843), (812, 811, 841, 842), (811, 810, 840, 841), (810, 809, 839, 840), (809, 808, 838, 839), (808, 807, 837, 838), (807, 806, 836, 837), (806, 805, 835, 836), (805, 804, 834, 835), (804, 803, 833, 834), (803, 802, 832, 833), (802, 801, 831, 832), (801, 800, 830, 831), (800, 799, 829, 830), (799, 798, 828, 829), (798, 797, 827, 828), (797, 796, 826, 827), (796, 795, 825, 826), (795, 794, 824, 825), (794, 793, 823, 824), (793, 792, 822, 823), (792, 791, 821, 822), (791, 790, 820, 821), (790, 789, 819, 820), (789, 788, 818, 819), (788, 787, 817, 818), (787, 786, 816, 817), (786, 785, 815, 816), (785, 784, 814, 815), (46, 783, 813, 48), (783, 782, 812, 813), (782, 781, 811, 812), (781, 780, 810, 811), (780, 779, 809, 810), (779, 778, 808, 809), (778, 777, 807, 808), (777, 776, 806, 807), (776, 775, 805, 806), (775, 774, 804, 805), (774, 773, 803, 804), (773, 772, 802, 803), (772, 771, 801, 802), (771, 770, 800, 801), (770, 769, 799, 800), (769, 768, 798, 799), (768, 767, 797, 798), (767, 766, 796, 797), (766, 765, 795, 796), (765, 764, 794, 795), (764, 763, 793, 794), (763, 762, 792, 793), (762, 761, 791, 792), (761, 760, 790, 791), (760, 759, 789, 790), (759, 758, 788, 789), (758, 757, 787, 788), (757, 756, 786, 787), (756, 755, 785, 786), (755, 754, 784, 785), (44, 753, 783, 46), (753, 752, 782, 783), (752, 751, 781, 782), (751, 750, 780, 781), (750, 749, 779, 780), (749, 748, 778, 779), (748, 747, 777, 778), (747, 746, 776, 777), (746, 745, 775, 776), (745, 744, 774, 775), (744, 743, 773, 774), (743, 742, 772, 773), (742, 741, 771, 772), (741, 740, 770, 771), (740, 739, 769, 770), (739, 738, 768, 769), (738, 737, 767, 768), (737, 736, 766, 767), (736, 735, 765, 766), (735, 734, 764, 765), (734, 733, 763, 764), (733, 732, 762, 763), (732, 731, 761, 762), (731, 730, 760, 761), (730, 729, 759, 760), (729, 728, 758, 759), (728, 727, 757, 758), (727, 726, 756, 757), (726, 725, 755, 756), (725, 724, 754, 755), (42, 723, 753, 44), (723, 722, 752, 753), (722, 721, 751, 752), (721, 720, 750, 751), (720, 719, 749, 750), (719, 718, 748, 749), (718, 717, 747, 748), (717, 716, 746, 747), (716, 715, 745, 746), (715, 714, 744, 745), (714, 713, 743, 744), (713, 712, 742, 743), (712, 711, 741, 742), (711, 710, 740, 741), (710, 709, 739, 740), (709, 708, 738, 739), (708, 707, 737, 738), (707, 706, 736, 737), (706, 705, 735, 736), (705, 704, 734, 735), (704, 703, 733, 734), (703, 702, 732, 733), (702, 701, 731, 732), (701, 700, 730, 731), (700, 699, 729, 730), (699, 698, 728, 729), (698, 697, 727, 728), (697, 696, 726, 727), (696, 695, 725, 726), (695, 694, 724, 725), (40, 693, 723, 42), (693, 692, 722, 723), (692, 691, 721, 722), (691, 690, 720, 721), (690, 689, 719, 720), (689, 688, 718, 719), (688, 687, 717, 718), (687, 686, 716, 717), (686, 685, 715, 716), (685, 684, 714, 715), (684, 683, 713, 714), (683, 682, 712, 713), (682, 681, 711, 712), (681, 680, 710, 711), (680, 679, 709, 710), (679, 678, 708, 709), (678, 677, 707, 708), (677, 676, 706, 707), (676, 675, 705, 706), (675, 674, 704, 705), (674, 673, 703, 704), (673, 672, 702, 703), (672, 671, 701, 702), (671, 670, 700, 701), (670, 669, 699, 700), (669, 668, 698, 699), (668, 667, 697, 698), (667, 666, 696, 697), (666, 665, 695, 696), (665, 664, 694, 695), (38, 663, 693, 40), (663, 662, 692, 693), (662, 661, 691, 692), (661, 660, 690, 691), (660, 659, 689, 690), (659, 658, 688, 689), (658, 657, 687, 688), (657, 656, 686, 687), (656, 655, 685, 686), (655, 654, 684, 685), (654, 653, 683, 684), (653, 652, 682, 683), (652, 651, 681, 682), (651, 650, 680, 681), (650, 649, 679, 680), (649, 648, 678, 679), (648, 647, 677, 678), (647, 646, 676, 677), (646, 645, 675, 676), (645, 644, 674, 675), (644, 643, 673, 674), (643, 642, 672, 673), (642, 641, 671, 672), (641, 640, 670, 671), (640, 639, 669, 670), (639, 638, 668, 669), (638, 637, 667, 668), (637, 636, 666, 667), (636, 635, 665, 666), (635, 634, 664, 665), (36, 633, 663, 38), (633, 632, 662, 663), (632, 631, 661, 662), (631, 630, 660, 661), (630, 629, 659, 660), (629, 628, 658, 659), (628, 627, 657, 658), (627, 626, 656, 657), (626, 625, 655, 656), (625, 624, 654, 655), (624, 623, 653, 654), (623, 622, 652, 653), (622, 621, 651, 652), (621, 620, 650, 651), (620, 619, 649, 650), (619, 618, 648, 649), (618, 617, 647, 648), (617, 616, 646, 647), (616, 615, 645, 646), (615, 614, 644, 645), (614, 613, 643, 644), (613, 612, 642, 643), (612, 611, 641, 642), (611, 610, 640, 641), (610, 609, 639, 640), (609, 608, 638, 639), (608, 607, 637, 638), (607, 606, 636, 637), (606, 605, 635, 636), (605, 604, 634, 635), (34, 603, 633, 36), (603, 602, 632, 633), (602, 601, 631, 632), (601, 600, 630, 631), (600, 599, 629, 630), (599, 598, 628, 629), (598, 597, 627, 628), (597, 596, 626, 627), (596, 595, 625, 626), (595, 594, 624, 625), (594, 593, 623, 624), (593, 592, 622, 623), (592, 591, 621, 622), (591, 590, 620, 621), (590, 589, 619, 620), (589, 588, 618, 619), (588, 587, 617, 618), (587, 586, 616, 617), (586, 585, 615, 616), (585, 584, 614, 615), (584, 583, 613, 614), (583, 582, 612, 613), (582, 581, 611, 612), (581, 580, 610, 611), (580, 579, 609, 610), (579, 578, 608, 609), (578, 577, 607, 608), (577, 576, 606, 607), (576, 575, 605, 606), (575, 574, 604, 605), (32, 573, 603, 34), (573, 572, 602, 603), (572, 571, 601, 602), (571, 570, 600, 601), (570, 569, 599, 600), (569, 568, 598, 599), (568, 567, 597, 598), (567, 566, 596, 597), (566, 565, 595, 596), (565, 564, 594, 595), (564, 563, 593, 594), (563, 562, 592, 593), (562, 561, 591, 592), (561, 560, 590, 591), (560, 559, 589, 590), (559, 558, 588, 589), (558, 557, 587, 588), (557, 556, 586, 587), (556, 555, 585, 586), (555, 554, 584, 585), (554, 553, 583, 584), (553, 552, 582, 583), (552, 551, 581, 582), (551, 550, 580, 581), (550, 549, 579, 580), (549, 548, 578, 579), (548, 547, 577, 578), (547, 546, 576, 577), (546, 545, 575, 576), (545, 544, 574, 575), (30, 543, 573, 32), (543, 542, 572, 573), (542, 541, 571, 572), (541, 540, 570, 571), (540, 539, 569, 570), (539, 538, 568, 569), (538, 537, 567, 568), (537, 536, 566, 567), (536, 535, 565, 566), (535, 534, 564, 565), (534, 533, 563, 564), (533, 532, 562, 563), (532, 531, 561, 562), (531, 530, 560, 561), (530, 529, 559, 560), (529, 528, 558, 559), (528, 527, 557, 558), (527, 526, 556, 557), (526, 525, 555, 556), (525, 524, 554, 555), (524, 523, 553, 554), (523, 522, 552, 553), (522, 521, 551, 552), (521, 520, 550, 551), (520, 519, 549, 550), (519, 518, 548, 549), (518, 517, 547, 548), (517, 516, 546, 547), (516, 515, 545, 546), (515, 514, 544, 545), (28, 513, 543, 30), (513, 512, 542, 543), (512, 511, 541, 542), (511, 510, 540, 541), (510, 509, 539, 540), (509, 508, 538, 539), (508, 507, 537, 538), (507, 506, 536, 537), (506, 505, 535, 536), (505, 504, 534, 535), (504, 503, 533, 534), (503, 502, 532, 533), (502, 501, 531, 532), (501, 500, 530, 531), (500, 499, 529, 530), (499, 498, 528, 529), (498, 497, 527, 528), (497, 496, 526, 527), (496, 495, 525, 526), (495, 494, 524, 525), (494, 493, 523, 524), (493, 492, 522, 523), (492, 491, 521, 522), (491, 490, 520, 521), (490, 489, 519, 520), (489, 488, 518, 519), (488, 487, 517, 518), (487, 486, 516, 517), (486, 485, 515, 516), (485, 484, 514, 515), (26, 483, 513, 28), (483, 482, 512, 513), (482, 481, 511, 512), (481, 480, 510, 511), (480, 479, 509, 510), (479, 478, 508, 509), (478, 477, 507, 508), (477, 476, 506, 507), (476, 475, 505, 506), (475, 474, 504, 505), (474, 473, 503, 504), (473, 472, 502, 503), (472, 471, 501, 502), (471, 470, 500, 501), (470, 469, 499, 500), (469, 468, 498, 499), (468, 467, 497, 498), (467, 466, 496, 497), (466, 465, 495, 496), (465, 464, 494, 495), (464, 463, 493, 494), (463, 462, 492, 493), (462, 461, 491, 492), (461, 460, 490, 491), (460, 459, 489, 490), (459, 458, 488, 489), (458, 457, 487, 488), (457, 456, 486, 487), (456, 455, 485, 486), (455, 454, 484, 485), (24, 453, 483, 26), (453, 452, 482, 483), (452, 451, 481, 482), (451, 450, 480, 481), (450, 449, 479, 480), (449, 448, 478, 479), (448, 447, 477, 478), (447, 446, 476, 477), (446, 445, 475, 476), (445, 444, 474, 475), (444, 443, 473, 474), (443, 442, 472, 473), (442, 441, 471, 472), (441, 440, 470, 471), (440, 439, 469, 470), (439, 438, 468, 469), (438, 437, 467, 468), (437, 436, 466, 467), (436, 435, 465, 466), (435, 434, 464, 465), (434, 433, 463, 464), (433, 432, 462, 463), (432, 431, 461, 462), (431, 430, 460, 461), (430, 429, 459, 460), (429, 428, 458, 459), (428, 427, 457, 458), (427, 426, 456, 457), (426, 425, 455, 456), (425, 424, 454, 455), (22, 423, 453, 24), (423, 422, 452, 453), (422, 421, 451, 452), (421, 420, 450, 451), (420, 419, 449, 450), (419, 418, 448, 449), (418, 417, 447, 448), (417, 416, 446, 447), (416, 415, 445, 446), (415, 414, 444, 445), (414, 413, 443, 444), (413, 412, 442, 443), (412, 411, 441, 442), (411, 410, 440, 441), (410, 409, 439, 440), (409, 408, 438, 439), (408, 407, 437, 438), (407, 406, 436, 437), (406, 405, 435, 436), (405, 404, 434, 435), (404, 403, 433, 434), (403, 402, 432, 433), (402, 401, 431, 432), (401, 400, 430, 431), (400, 399, 429, 430), (399, 398, 428, 429), (398, 397, 427, 428), (397, 396, 426, 427), (396, 395, 425, 426), (395, 394, 424, 425), (20, 393, 423, 22), (393, 392, 422, 423), (392, 391, 421, 422), (391, 390, 420, 421), (390, 389, 419, 420), (389, 388, 418, 419), (388, 387, 417, 418), (387, 386, 416, 417), (386, 385, 415, 416), (385, 384, 414, 415), (384, 383, 413, 414), (383, 382, 412, 413), (382, 381, 411, 412), (381, 380, 410, 411), (380, 379, 409, 410), (379, 378, 408, 409), (378, 377, 407, 408), (377, 376, 406, 407), (376, 375, 405, 406), (375, 374, 404, 405), (374, 373, 403, 404), (373, 372, 402, 403), (372, 371, 401, 402), (371, 370, 400, 401), (370, 369, 399, 400), (369, 368, 398, 399), (368, 367, 397, 398), (367, 366, 396, 397), (366, 365, 395, 396), (365, 364, 394, 395), (18, 363, 393, 20), (363, 362, 392, 393), (362, 361, 391, 392), (361, 360, 390, 391), (360, 359, 389, 390), (359, 358, 388, 389), (358, 357, 387, 388), (357, 356, 386, 387), (356, 355, 385, 386), (355, 354, 384, 385), (354, 353, 383, 384), (353, 352, 382, 383), (352, 351, 381, 382), (351, 350, 380, 381), (350, 349, 379, 380), (349, 348, 378, 379), (348, 347, 377, 378), (347, 346, 376, 377), (346, 345, 375, 376), (345, 344, 374, 375), (344, 343, 373, 374), (343, 342, 372, 373), (342, 341, 371, 372), (341, 340, 370, 371), (340, 339, 369, 370), (339, 338, 368, 369), (338, 337, 367, 368), (337, 336, 366, 367), (336, 335, 365, 366), (335, 334, 364, 365), (16, 333, 363, 18), (333, 332, 362, 363), (332, 331, 361, 362), (331, 330, 360, 361), (330, 329, 359, 360), (329, 328, 358, 359), (328, 327, 357, 358), (327, 326, 356, 357), (326, 325, 355, 356), (325, 324, 354, 355), (324, 323, 353, 354), (323, 322, 352, 353), (322, 321, 351, 352), (321, 320, 350, 351), (320, 319, 349, 350), (319, 318, 348, 349), (318, 317, 347, 348), (317, 316, 346, 347), (316, 315, 345, 346), (315, 314, 344, 345), (314, 313, 343, 344), (313, 312, 342, 343), (312, 311, 341, 342), (311, 310, 340, 341), (310, 309, 339, 340), (309, 308, 338, 339), (308, 307, 337, 338), (307, 306, 336, 337), (306, 305, 335, 336), (305, 304, 334, 335), (14, 303, 333, 16), (303, 302, 332, 333), (302, 301, 331, 332), (301, 300, 330, 331), (300, 299, 329, 330), (299, 298, 328, 329), (298, 297, 327, 328), (297, 296, 326, 327), (296, 295, 325, 326), (295, 294, 324, 325), (294, 293, 323, 324), (293, 292, 322, 323), (292, 291, 321, 322), (291, 290, 320, 321), (290, 289, 319, 320), (289, 288, 318, 319), (288, 287, 317, 318), (287, 286, 316, 317), (286, 285, 315, 316), (285, 284, 314, 315), (284, 283, 313, 314), (283, 282, 312, 313), (282, 281, 311, 312), (281, 280, 310, 311), (280, 279, 309, 310), (279, 278, 308, 309), (278, 277, 307, 308), (277, 276, 306, 307), (276, 275, 305, 306), (275, 274, 304, 305), (12, 273, 303, 14), (273, 272, 302, 303), (272, 271, 301, 302), (271, 270, 300, 301), (270, 269, 299, 300), (269, 268, 298, 299), (268, 267, 297, 298), (267, 266, 296, 297), (266, 265, 295, 296), (265, 264, 294, 295), (264, 263, 293, 294), (263, 262, 292, 293), (262, 261, 291, 292), (261, 260, 290, 291), (260, 259, 289, 290), (259, 258, 288, 289), (258, 257, 287, 288), (257, 256, 286, 287), (256, 255, 285, 286), (255, 254, 284, 285), (254, 253, 283, 284), (253, 252, 282, 283), (252, 251, 281, 282), (251, 250, 280, 281), (250, 249, 279, 280), (249, 248, 278, 279), (248, 247, 277, 278), (247, 246, 276, 277), (246, 245, 275, 276), (245, 244, 274, 275), (10, 243, 273, 12), (243, 242, 272, 273), (242, 241, 271, 272), (241, 240, 270, 271), (240, 239, 269, 270), (239, 238, 268, 269), (238, 237, 267, 268), (237, 236, 266, 267), (236, 235, 265, 266), (235, 234, 264, 265), (234, 233, 263, 264), (233, 232, 262, 263), (232, 231, 261, 262), (231, 230, 260, 261), (230, 229, 259, 260), (229, 228, 258, 259), (228, 227, 257, 258), (227, 226, 256, 257), (226, 225, 255, 256), (225, 224, 254, 255), (224, 223, 253, 254), (223, 222, 252, 253), (222, 221, 251, 252), (221, 220, 250, 251), (220, 219, 249, 250), (219, 218, 248, 249), (218, 217, 247, 248), (217, 216, 246, 247), (216, 215, 245, 246), (215, 214, 244, 245), (8, 213, 243, 10), (213, 212, 242, 243), (212, 211, 241, 242), (211, 210, 240, 241), (210, 209, 239, 240), (209, 208, 238, 239), (208, 207, 237, 238), (207, 206, 236, 237), (206, 205, 235, 236), (205, 204, 234, 235), (204, 203, 233, 234), (203, 202, 232, 233), (202, 201, 231, 232), (201, 200, 230, 231), (200, 199, 229, 230), (199, 198, 228, 229), (198, 197, 227, 228), (197, 196, 226, 227), (196, 195, 225, 226), (195, 194, 224, 225), (194, 193, 223, 224), (193, 192, 222, 223), (192, 191, 221, 222), (191, 190, 220, 221), (190, 189, 219, 220), (189, 188, 218, 219), (188, 187, 217, 218), (187, 186, 216, 217), (186, 185, 215, 216), (185, 184, 214, 215), (6, 183, 213, 8), (183, 182, 212, 213), (182, 181, 211, 212), (181, 180, 210, 211), (180, 179, 209, 210), (179, 178, 208, 209), (178, 177, 207, 208), (177, 176, 206, 207), (176, 175, 205, 206), (175, 174, 204, 205), (174, 173, 203, 204), (173, 172, 202, 203), (172, 171, 201, 202), (171, 170, 200, 201), (170, 169, 199, 200), (169, 168, 198, 199), (168, 167, 197, 198), (167, 166, 196, 197), (166, 165, 195, 196), (165, 164, 194, 195), (164, 163, 193, 194), (163, 162, 192, 193), (162, 161, 191, 192), (161, 160, 190, 191), (160, 159, 189, 190), (159, 158, 188, 189), (158, 157, 187, 188), (157, 156, 186, 187), (156, 155, 185, 186), (155, 154, 184, 185), (4, 153, 183, 6), (153, 152, 182, 183), (152, 151, 181, 182), (151, 150, 180, 181), (150, 149, 179, 180), (149, 148, 178, 179), (148, 147, 177, 178), (147, 146, 176, 177), (146, 145, 175, 176), (145, 144, 174, 175), (144, 143, 173, 174), (143, 142, 172, 173), (142, 141, 171, 172), (141, 140, 170, 171), (140, 139, 169, 170), (139, 138, 168, 169), (138, 137, 167, 168), (137, 136, 166, 167), (136, 135, 165, 166), (135, 134, 164, 165), (134, 133, 163, 164), (133, 132, 162, 163), (132, 131, 161, 162), (131, 130, 160, 161), (130, 129, 159, 160), (129, 128, 158, 159), (128, 127, 157, 158), (127, 126, 156, 157), (126, 125, 155, 156), (125, 124, 154, 155), (2, 123, 153, 4), (123, 122, 152, 153), (122, 121, 151, 152), (121, 120, 150, 151), (120, 119, 149, 150), (119, 118, 148, 149), (118, 117, 147, 148), (117, 116, 146, 147), (116, 115, 145, 146), (115, 114, 144, 145), (114, 113, 143, 144), (113, 112, 142, 143), (112, 111, 141, 142), (111, 110, 140, 141), (110, 109, 139, 140), (109, 108, 138, 139), (108, 107, 137, 138), (107, 106, 136, 137), (106, 105, 135, 136), (105, 104, 134, 135), (104, 103, 133, 134), (103, 102, 132, 133), (102, 101, 131, 132), (101, 100, 130, 131), (100, 99, 129, 130), (99, 98, 128, 129), (98, 97, 127, 128), (97, 96, 126, 127), (96, 95, 125, 126), (95, 94, 124, 125), (0, 64, 123, 2), (64, 65, 122, 123), (65, 66, 121, 122), (66, 67, 120, 121), (67, 68, 119, 120), (68, 69, 118, 119), (69, 70, 117, 118), (70, 71, 116, 117), (71, 72, 115, 116), (72, 73, 114, 115), (73, 74, 113, 114), (74, 75, 112, 113), (75, 76, 111, 112), (76, 77, 110, 111), (77, 78, 109, 110), (78, 79, 108, 109), (79, 80, 107, 108), (80, 81, 106, 107), (81, 82, 105, 106), (82, 83, 104, 105), (83, 84, 103, 104), (84, 85, 102, 103), (85, 86, 101, 102), (86, 87, 100, 101), (87, 88, 99, 100), (88, 89, 98, 99), (89, 90, 97, 98), (90, 91, 96, 97), (91, 92, 95, 96), (92, 93, 94, 95)])
me_cylinder_002.materials.append(mat_material_001)
me_cylinder_002.use_remesh_preserve_volume = False
me_cylinder_002.use_remesh_preserve_attributes = False
me_cylinder_002.use_mirror_vertex_groups = False
me_cylinder_002.update()
me_cylinder_004 = bpy.data.meshes.new('Cylinder.004')
me_cylinder_004.from_pydata([(22.22, -1.851e-06, -29.13), (-22.22, -7.194e-07, -29.13), (22.24, -0.1951, -29.13), (-22.24, -0.1951, -29.13), (22.3, -0.3827, -29.13), (-22.3, -0.3827, -29.13), (22.39, -0.5556, -29.13), (-22.39, -0.5556, -29.13), (22.52, -0.7071, -29.13), (-22.52, -0.7071, -29.13), (22.67, -0.8315, -29.13), (-22.67, -0.8315, -29.13), (22.84, -0.9239, -29.13), (-22.84, -0.9239, -29.13), (23.03, -0.9808, -29.13), (-23.03, -0.9808, -29.13), (23.22, -1.0, -29.13), (-23.22, -1.0, -29.13), (23.42, -0.9808, -29.13), (-23.42, -0.9808, -29.13), (23.61, -0.9239, -29.13), (-23.61, -0.9239, -29.13), (23.78, -0.8315, -29.13), (-23.78, -0.8315, -29.13), (23.93, -0.7071, -29.13), (-23.93, -0.7071, -29.13), (24.06, -0.5556, -29.13), (-24.06, -0.5556, -29.13), (24.15, -0.3827, -29.13), (-24.15, -0.3827, -29.13), (24.21, -0.1951, -29.13), (-24.21, -0.1951, -29.13), (24.22, -1.525e-06, -29.13), (-24.22, -3.936e-07, -29.13), (24.21, 0.1951, -29.13), (-24.21, 0.1951, -29.13), (24.15, 0.3827, -29.13), (-24.15, 0.3827, -29.13), (24.06, 0.5556, -29.13), (-24.06, 0.5556, -29.13), (23.93, 0.7071, -29.13), (-23.93, 0.7071, -29.13), (23.78, 0.8315, -29.13), (-23.78, 0.8315, -29.13), (23.61, 0.9239, -29.13), (-23.61, 0.9239, -29.13), (23.42, 0.9808, -29.13), (-23.42, 0.9808, -29.13), (23.22, 1.0, -29.13), (-23.22, 1.0, -29.13), (23.03, 0.9808, -29.13), (-23.03, 0.9808, -29.13), (22.84, 0.9239, -29.13), (-22.84, 0.9239, -29.13), (22.67, 0.8315, -29.13), (-22.67, 0.8315, -29.13), (22.52, 0.7071, -29.13), (-22.52, 0.7071, -29.13), (22.39, 0.5556, -29.13), (-22.39, 0.5556, -29.13), (22.3, 0.3827, -29.13), (-22.3, 0.3827, -29.13), (22.24, 0.1951, -29.13), (-22.24, 0.1951, -29.13), (22.19, -1.694e-07, 8.504), (22.08, -1.013e-07, 9.229), (21.89, -3.372e-08, 9.939), (21.64, 3.285e-08, 10.63), (21.31, 9.813e-08, 11.29), (20.93, 1.618e-07, 11.91), (20.48, 2.237e-07, 12.49), (19.97, 2.834e-07, 13.02), (19.42, 3.408e-07, 13.5), (18.81, 3.956e-07, 13.92), (18.17, 4.477e-07, 14.27), (17.5, 4.968e-07, 14.56), (16.8, 5.429e-07, 14.78), (16.08, 5.859e-07, 14.93), (15.35, 6.256e-07, 15.0), (-15.35, 6.621e-07, 15.0), (-16.08, 6.954e-07, 14.93), (-16.8, 7.254e-07, 14.78), (-17.5, 7.523e-07, 14.56), (-18.17, 7.762e-07, 14.27), (-18.81, 7.971e-07, 13.92), (-19.42, 8.153e-07, 13.5), (-19.97, 8.309e-07, 13.02), (-20.48, 8.442e-07, 12.49), (-20.93, 8.554e-07, 11.91), (-21.31, 8.647e-07, 11.29), (-21.64, 8.724e-07, 10.63), (-21.89, 8.788e-07, 9.939), (-22.08, 8.843e-07, 9.229), (-22.19, 8.891e-07, 8.504), (-22.21, -0.1951, 8.506), (-22.1, -0.1951, 9.233), (-21.91, -0.1951, 9.945), (-21.66, -0.1951, 10.63), (-21.33, -0.1951, 11.29), (-20.94, -0.1951, 11.92), (-20.49, -0.1951, 12.5), (-19.99, -0.1951, 13.03), (-19.43, -0.1951, 13.51), (-18.82, -0.1951, 13.93), (-18.18, -0.1951, 14.29), (-17.51, -0.1951, 14.58), (-16.8, -0.1951, 14.8), (-16.08, -0.1951, 14.95), (-15.35, -0.1951, 15.02), (15.35, -0.1951, 15.02), (16.08, -0.1951, 14.95), (16.8, -0.1951, 14.8), (17.51, -0.1951, 14.58), (18.18, -0.1951, 14.29), (18.82, -0.1951, 13.93), (19.43, -0.1951, 13.51), (19.99, -0.1951, 13.03), (20.49, -0.1951, 12.5), (20.94, -0.1951, 11.92), (21.33, -0.1951, 11.29), (21.66, -0.1951, 10.63), (21.91, -0.1951, 9.945), (22.1, -0.1951, 9.233), (22.21, -0.1951, 8.506), (-22.26, -0.3827, 8.512), (-22.15, -0.3827, 9.245), (-21.97, -0.3827, 9.962), (-21.71, -0.3827, 10.66), (-21.38, -0.3827, 11.32), (-20.99, -0.3827, 11.95), (-20.54, -0.3827, 12.54), (-20.02, -0.3827, 13.07), (-19.46, -0.3827, 13.56), (-18.85, -0.3827, 13.98), (-18.21, -0.3827, 14.34), (-17.53, -0.3827, 14.63), (-16.82, -0.3827, 14.85), (-16.09, -0.3827, 15.0), (-15.36, -0.3827, 15.08), (15.36, -0.3827, 15.08), (16.09, -0.3827, 15.0), (16.82, -0.3827, 14.85), (17.53, -0.3827, 14.63), (18.21, -0.3827, 14.34), (18.85, -0.3827, 13.98), (19.46, -0.3827, 13.56), (20.03, -0.3827, 13.07), (20.54, -0.3827, 12.54), (20.99, -0.3827, 11.95), (21.38, -0.3827, 11.32), (21.71, -0.3827, 10.66), (21.97, -0.3827, 9.962), (22.15, -0.3827, 9.245), (22.26, -0.3827, 8.512), (-22.35, -0.5556, 8.521), (-22.24, -0.5556, 9.263), (-22.05, -0.5556, 9.99), (-21.79, -0.5556, 10.69), (-21.46, -0.5556, 11.37), (-21.07, -0.5556, 12.0), (-20.61, -0.5556, 12.6), (-20.09, -0.5556, 13.14), (-19.52, -0.5556, 13.63), (-18.9, -0.5556, 14.06), (-18.25, -0.5556, 14.42), (-17.56, -0.5556, 14.72), (-16.84, -0.5556, 14.94), (-16.11, -0.5556, 15.09), (-15.36, -0.5556, 15.17), (15.36, -0.5556, 15.17), (16.11, -0.5556, 15.09), (16.84, -0.5556, 14.94), (17.56, -0.5556, 14.72), (18.25, -0.5556, 14.42), (18.9, -0.5556, 14.06), (19.52, -0.5556, 13.63), (20.09, -0.5556, 13.14), (20.61, -0.5556, 12.6), (21.07, -0.5556, 12.0), (21.46, -0.5556, 11.37), (21.79, -0.5556, 10.69), (22.05, -0.5556, 9.99), (22.24, -0.5556, 9.263), (22.36, -0.5556, 8.521), (-22.48, -0.7071, 8.534), (-22.36, -0.7071, 9.288), (-22.17, -0.7071, 10.03), (-21.91, -0.7071, 10.74), (-21.57, -0.7071, 11.43), (-21.17, -0.7071, 12.08), (-20.7, -0.7071, 12.68), (-20.17, -0.7071, 13.23), (-19.6, -0.7071, 13.73), (-18.97, -0.7071, 14.16), (-18.3, -0.7071, 14.53), (-17.6, -0.7071, 14.84), (-16.87, -0.7071, 15.06), (-16.13, -0.7071, 15.22), (-15.37, -0.7071, 15.3), (15.37, -0.7071, 15.3), (16.13, -0.7071, 15.22), (16.87, -0.7071, 15.06), (17.6, -0.7071, 14.84), (18.3, -0.7071, 14.53), (18.97, -0.7071, 14.16), (19.6, -0.7071, 13.73), (20.17, -0.7071, 13.23), (20.7, -0.7071, 12.68), (21.17, -0.7071, 12.08), (21.57, -0.7071, 11.43), (21.91, -0.7071, 10.74), (22.17, -0.7071, 10.03), (22.36, -0.7071, 9.288), (22.48, -0.7071, 8.534), (-22.63, -0.8315, 8.549), (-22.51, -0.8315, 9.319), (-22.32, -0.8315, 10.07), (-22.05, -0.8315, 10.8), (-21.7, -0.8315, 11.5), (-21.29, -0.8315, 12.16), (-20.82, -0.8315, 12.78), (-20.28, -0.8315, 13.34), (-19.69, -0.8315, 13.85), (-19.05, -0.8315, 14.29), (-18.37, -0.8315, 14.67), (-17.65, -0.8315, 14.98), (-16.91, -0.8315, 15.21), (-16.15, -0.8315, 15.37), (-15.37, -0.8315, 15.45), (15.37, -0.8315, 15.45), (16.15, -0.8315, 15.37), (16.91, -0.8315, 15.21), (17.65, -0.8315, 14.98), (18.37, -0.8315, 14.67), (19.05, -0.8315, 14.29), (19.69, -0.8315, 13.85), (20.28, -0.8315, 13.34), (20.82, -0.8315, 12.78), (21.29, -0.8315, 12.16), (21.7, -0.8315, 11.5), (22.05, -0.8315, 10.8), (22.32, -0.8315, 10.07), (22.51, -0.8315, 9.319), (22.63, -0.8315, 8.549), (-22.8, -0.9239, 8.567), (-22.68, -0.9239, 9.354), (-22.48, -0.9239, 10.12), (-22.2, -0.9239, 10.87), (-21.85, -0.9239, 11.59), (-21.43, -0.9239, 12.26), (-20.95, -0.9239, 12.89), (-20.4, -0.9239, 13.47), (-19.79, -0.9239, 13.99), (-19.14, -0.9239, 14.44), (-18.44, -0.9239, 14.83), (-17.71, -0.9239, 15.14), (-16.95, -0.9239, 15.38), (-16.17, -0.9239, 15.54), (-15.38, -0.9239, 15.62), (15.38, -0.9239, 15.62), (16.17, -0.9239, 15.54), (16.95, -0.9239, 15.38), (17.71, -0.9239, 15.14), (18.44, -0.9239, 14.83), (19.14, -0.9239, 14.44), (19.79, -0.9239, 13.99), (20.4, -0.9239, 13.47), (20.95, -0.9239, 12.89), (21.43, -0.9239, 12.26), (21.85, -0.9239, 11.59), (22.21, -0.9239, 10.87), (22.48, -0.9239, 10.12), (22.68, -0.9239, 9.354), (22.8, -0.9239, 8.567), (-22.99, -0.9808, 8.586), (-22.86, -0.9808, 9.391), (-22.66, -0.9808, 10.18), (-22.38, -0.9808, 10.94), (-22.02, -0.9808, 11.68), (-21.59, -0.9808, 12.37), (-21.09, -0.9808, 13.01), (-20.53, -0.9808, 13.6), (-19.91, -0.9808, 14.13), (-19.24, -0.9808, 14.6), (-18.53, -0.9808, 14.99), (-17.78, -0.9808, 15.32), (-17.0, -0.9808, 15.56), (-16.2, -0.9808, 15.72), (-15.39, -0.9808, 15.81), (15.39, -0.9808, 15.81), (16.2, -0.9808, 15.72), (17.0, -0.9808, 15.56), (17.78, -0.9808, 15.32), (18.53, -0.9808, 14.99), (19.24, -0.9808, 14.6), (19.91, -0.9808, 14.13), (20.53, -0.9808, 13.6), (21.09, -0.9808, 13.01), (21.59, -0.9808, 12.37), (22.02, -0.9808, 11.68), (22.38, -0.9808, 10.94), (22.66, -0.9808, 10.18), (22.86, -0.9808, 9.391), (22.99, -0.9808, 8.586), (-23.18, -1.0, 8.606), (-23.06, -1.0, 9.431), (-22.85, -1.0, 10.24), (-22.56, -1.0, 11.02), (-22.19, -1.0, 11.77), (-21.75, -1.0, 12.48), (-21.24, -1.0, 13.14), (-20.66, -1.0, 13.74), (-20.03, -1.0, 14.29), (-19.34, -1.0, 14.76), (-18.61, -1.0, 15.17), (-17.85, -1.0, 15.5), (-17.05, -1.0, 15.75), (-16.23, -1.0, 15.92), (-15.4, -1.0, 16.0), (15.4, -1.0, 16.0), (16.23, -1.0, 15.92), (17.05, -1.0, 15.75), (17.85, -1.0, 15.5), (18.61, -1.0, 15.17), (19.34, -1.0, 14.76), (20.03, -1.0, 14.29), (20.66, -1.0, 13.74), (21.24, -1.0, 13.14), (21.75, -1.0, 12.48), (22.19, -1.0, 11.77), (22.56, -1.0, 11.02), (22.85, -1.0, 10.24), (23.06, -1.0, 9.431), (23.18, -1.0, 8.606), (-23.38, -0.9808, 8.625), (-23.25, -0.9808, 9.47), (-23.03, -0.9808, 10.3), (-22.74, -0.9808, 11.1), (-22.36, -0.9808, 11.87), (-21.91, -0.9808, 12.59), (-21.38, -0.9808, 13.27), (-20.8, -0.9808, 13.89), (-20.15, -0.9808, 14.44), (-19.45, -0.9808, 14.93), (-18.7, -0.9808, 15.34), (-17.91, -0.9808, 15.68), (-17.1, -0.9808, 15.94), (-16.26, -0.9808, 16.11), (-15.41, -0.9808, 16.2), (15.41, -0.9808, 16.2), (16.26, -0.9808, 16.11), (17.1, -0.9808, 15.94), (17.91, -0.9808, 15.68), (18.7, -0.9808, 15.34), (19.45, -0.9808, 14.93), (20.15, -0.9808, 14.44), (20.8, -0.9808, 13.89), (21.38, -0.9808, 13.27), (21.91, -0.9808, 12.59), (22.36, -0.9808, 11.87), (22.74, -0.9808, 11.1), (23.03, -0.9808, 10.3), (23.25, -0.9808, 9.47), (23.38, -0.9808, 8.625), (-23.56, -0.9239, 8.644), (-23.43, -0.9239, 9.508), (-23.21, -0.9239, 10.35), (-22.91, -0.9239, 11.17), (-22.52, -0.9239, 11.96), (-22.06, -0.9239, 12.7), (-21.53, -0.9239, 13.39), (-20.93, -0.9239, 14.02), (-20.26, -0.9239, 14.59), (-19.55, -0.9239, 15.09), (-18.78, -0.9239, 15.51), (-17.98, -0.9239, 15.86), (-17.15, -0.9239, 16.12), (-16.29, -0.9239, 16.3), (-15.42, -0.9239, 16.38), (15.42, -0.9239, 16.38), (16.29, -0.9239, 16.3), (17.15, -0.9239, 16.12), (17.98, -0.9239, 15.86), (18.78, -0.9239, 15.51), (19.55, -0.9239, 15.09), (20.26, -0.9239, 14.59), (20.93, -0.9239, 14.02), (21.53, -0.9239, 13.39), (22.06, -0.9239, 12.7), (22.52, -0.9239, 11.96), (22.91, -0.9239, 11.17), (23.21, -0.9239, 10.35), (23.43, -0.9239, 9.508), (23.56, -0.9239, 8.644), (-23.73, -0.8315, 8.662), (-23.6, -0.8315, 9.542), (-23.38, -0.8315, 10.41), (-23.07, -0.8315, 11.24), (-22.67, -0.8315, 12.04), (-22.2, -0.8315, 12.8), (-21.66, -0.8315, 13.5), (-21.04, -0.8315, 14.15), (-20.37, -0.8315, 14.73), (-19.64, -0.8315, 15.24), (-18.86, -0.8315, 15.67), (-18.04, -0.8315, 16.02), (-17.19, -0.8315, 16.29), (-16.32, -0.8315, 16.47), (-15.43, -0.8315, 16.56), (15.43, -0.8315, 16.56), (16.32, -0.8315, 16.47), (17.19, -0.8315, 16.29), (18.04, -0.8315, 16.02), (18.86, -0.8315, 15.67), (19.64, -0.8315, 15.24), (20.37, -0.8315, 14.73), (21.04, -0.8315, 14.15), (21.66, -0.8315, 13.5), (22.2, -0.8315, 12.8), (22.67, -0.8315, 12.04), (23.07, -0.8315, 11.24), (23.38, -0.8315, 10.41), (23.6, -0.8315, 9.542), (23.73, -0.8315, 8.662), (-23.89, -0.7071, 8.677), (-23.75, -0.7071, 9.573), (-23.52, -0.7071, 10.45), (-23.21, -0.7071, 11.3), (-22.81, -0.7071, 12.11), (-22.33, -0.7071, 12.88), (-21.77, -0.7071, 13.6), (-21.15, -0.7071, 14.26), (-20.46, -0.7071, 14.85), (-19.72, -0.7071, 15.36), (-18.92, -0.7071, 15.8), (-18.09, -0.7071, 16.16), (-17.23, -0.7071, 16.43), (-16.34, -0.7071, 16.62), (-15.44, -0.7071, 16.71), (15.44, -0.7071, 16.71), (16.34, -0.7071, 16.62), (17.23, -0.7071, 16.43), (18.09, -0.7071, 16.16), (18.92, -0.7071, 15.8), (19.72, -0.7071, 15.36), (20.46, -0.7071, 14.85), (21.15, -0.7071, 14.26), (21.77, -0.7071, 13.6), (22.33, -0.7071, 12.88), (22.81, -0.7071, 12.11), (23.21, -0.7071, 11.3), (23.52, -0.7071, 10.45), (23.75, -0.7071, 9.573), (23.89, -0.7071, 8.677), (-24.01, -0.5556, 8.69), (-23.87, -0.5556, 9.598), (-23.64, -0.5556, 10.49), (-23.32, -0.5556, 11.35), (-22.92, -0.5556, 12.17), (-22.43, -0.5556, 12.95), (-21.87, -0.5556, 13.68), (-21.23, -0.5556, 14.35), (-20.54, -0.5556, 14.95), (-19.78, -0.5556, 15.47), (-18.98, -0.5556, 15.92), (-18.14, -0.5556, 16.28), (-17.26, -0.5556, 16.55), (-16.36, -0.5556, 16.74), (-15.44, -0.5556, 16.83), (15.44, -0.5556, 16.83), (16.36, -0.5556, 16.74), (17.26, -0.5556, 16.55), (18.14, -0.5556, 16.28), (18.98, -0.5556, 15.92), (19.78, -0.5556, 15.47), (20.54, -0.5556, 14.95), (21.23, -0.5556, 14.35), (21.87, -0.5556, 13.68), (22.43, -0.5556, 12.95), (22.92, -0.5556, 12.17), (23.32, -0.5556, 11.35), (23.64, -0.5556, 10.49), (23.87, -0.5556, 9.598), (24.01, -0.5556, 8.69), (-24.1, -0.3827, 8.699), (-23.96, -0.3827, 9.617), (-23.73, -0.3827, 10.52), (-23.41, -0.3827, 11.39), (-23.0, -0.3827, 12.22), (-22.51, -0.3827, 13.01), (-21.94, -0.3827, 13.74), (-21.3, -0.3827, 14.41), (-20.59, -0.3827, 15.02), (-19.83, -0.3827, 15.55), (-19.02, -0.3827, 16.0), (-18.17, -0.3827, 16.37), (-17.28, -0.3827, 16.64), (-16.37, -0.3827, 16.83), (-15.45, -0.3827, 16.92), (15.45, -0.3827, 16.92), (16.37, -0.3827, 16.83), (17.28, -0.3827, 16.64), (18.17, -0.3827, 16.37), (19.02, -0.3827, 16.0), (19.83, -0.3827, 15.55), (20.59, -0.3827, 15.02), (21.3, -0.3827, 14.41), (21.94, -0.3827, 13.74), (22.51, -0.3827, 13.01), (23.0, -0.3827, 12.22), (23.41, -0.3827, 11.39), (23.73, -0.3827, 10.52), (23.96, -0.3827, 9.617), (24.1, -0.3827, 8.699), (-24.16, -0.1951, 8.705), (-24.02, -0.1951, 9.628), (-23.78, -0.1951, 10.53), (-23.46, -0.1951, 11.41), (-23.05, -0.1951, 12.25), (-22.55, -0.1951, 13.04), (-21.98, -0.1951, 13.78), (-21.34, -0.1951, 14.46), (-20.63, -0.1951, 15.06), (-19.86, -0.1951, 15.6), (-19.05, -0.1951, 16.05), (-18.19, -0.1951, 16.42), (-17.3, -0.1951, 16.7), (-16.38, -0.1951, 16.89), (-15.45, -0.1951, 16.98), (15.45, -0.1951, 16.98), (16.38, -0.1951, 16.89), (17.3, -0.1951, 16.7), (18.19, -0.1951, 16.42), (19.05, -0.1951, 16.05), (19.86, -0.1951, 15.6), (20.63, -0.1951, 15.06), (21.34, -0.1951, 14.46), (21.98, -0.1951, 13.78), (22.55, -0.1951, 13.04), (23.05, -0.1951, 12.25), (23.46, -0.1951, 11.41), (23.78, -0.1951, 10.53), (24.02, -0.1951, 9.628), (24.16, -0.1951, 8.705), (-24.18, 1.224e-06, 8.707), (-24.04, 1.228e-06, 9.632), (-23.8, 1.231e-06, 10.54), (-23.48, 1.233e-06, 11.42), (-23.06, 1.233e-06, 12.26), (-22.57, 1.231e-06, 13.05), (-22.0, 1.227e-06, 13.79), (-21.35, 1.22e-06, 14.47), (-20.64, 1.21e-06, 15.08), (-19.87, 1.197e-06, 15.61), (-19.05, 1.181e-06, 16.07), (-18.19, 1.16e-06, 16.44), (-17.3, 1.136e-06, 16.72), (-16.38, 1.108e-06, 16.91), (-15.45, 1.075e-06, 17.0), (15.45, 1.039e-06, 17.0), (16.38, 9.981e-07, 16.91), (17.3, 9.534e-07, 16.72), (18.19, 9.046e-07, 16.44), (19.05, 8.52e-07, 16.07), (19.87, 7.957e-07, 15.61), (20.64, 7.358e-07, 15.08), (21.35, 6.726e-07, 14.47), (22.0, 6.065e-07, 13.79), (22.57, 5.376e-07, 13.05), (23.06, 4.664e-07, 12.26), (23.48, 3.932e-07, 11.42), (23.8, 3.183e-07, 10.54), (24.04, 2.422e-07, 9.632), (24.18, 1.652e-07, 8.707), (-24.16, 0.1951, 8.705), (-24.02, 0.1951, 9.628), (-23.78, 0.1951, 10.53), (-23.46, 0.1951, 11.41), (-23.05, 0.1951, 12.25), (-22.55, 0.1951, 13.04), (-21.98, 0.1951, 13.78), (-21.34, 0.1951, 14.46), (-20.63, 0.1951, 15.06), (-19.86, 0.1951, 15.6), (-19.05, 0.1951, 16.05), (-18.19, 0.1951, 16.42), (-17.3, 0.1951, 16.7), (-16.38, 0.1951, 16.89), (-15.45, 0.1951, 16.98), (15.45, 0.1951, 16.98), (16.38, 0.1951, 16.89), (17.3, 0.1951, 16.7), (18.19, 0.1951, 16.42), (19.05, 0.1951, 16.05), (19.86, 0.1951, 15.6), (20.63, 0.1951, 15.06), (21.34, 0.1951, 14.46), (21.98, 0.1951, 13.78), (22.55, 0.1951, 13.04), (23.05, 0.1951, 12.25), (23.46, 0.1951, 11.41), (23.78, 0.1951, 10.53), (24.02, 0.1951, 9.628), (24.16, 0.1951, 8.705), (-24.1, 0.3827, 8.699), (-23.96, 0.3827, 9.617), (-23.73, 0.3827, 10.52), (-23.41, 0.3827, 11.39), (-23.0, 0.3827, 12.22), (-22.51, 0.3827, 13.01), (-21.94, 0.3827, 13.74), (-21.3, 0.3827, 14.41), (-20.59, 0.3827, 15.02), (-19.83, 0.3827, 15.55), (-19.02, 0.3827, 16.0), (-18.17, 0.3827, 16.37), (-17.28, 0.3827, 16.64), (-16.37, 0.3827, 16.83), (-15.45, 0.3827, 16.92), (15.45, 0.3827, 16.92), (16.37, 0.3827, 16.83), (17.28, 0.3827, 16.64), (18.17, 0.3827, 16.37), (19.02, 0.3827, 16.0), (19.83, 0.3827, 15.55), (20.59, 0.3827, 15.02), (21.3, 0.3827, 14.41), (21.94, 0.3827, 13.74), (22.51, 0.3827, 13.01), (23.0, 0.3827, 12.22), (23.41, 0.3827, 11.39), (23.73, 0.3827, 10.52), (23.96, 0.3827, 9.617), (24.1, 0.3827, 8.699), (-24.01, 0.5556, 8.69), (-23.87, 0.5556, 9.598), (-23.64, 0.5556, 10.49), (-23.32, 0.5556, 11.35), (-22.92, 0.5556, 12.17), (-22.43, 0.5556, 12.95), (-21.87, 0.5556, 13.68), (-21.23, 0.5556, 14.35), (-20.54, 0.5556, 14.95), (-19.78, 0.5556, 15.47), (-18.98, 0.5556, 15.92), (-18.14, 0.5556, 16.28), (-17.26, 0.5556, 16.55), (-16.36, 0.5556, 16.74), (-15.44, 0.5556, 16.83), (15.44, 0.5556, 16.83), (16.36, 0.5556, 16.74), (17.26, 0.5556, 16.55), (18.14, 0.5556, 16.28), (18.98, 0.5556, 15.92), (19.78, 0.5556, 15.47), (20.54, 0.5556, 14.95), (21.23, 0.5556, 14.35), (21.87, 0.5556, 13.68), (22.43, 0.5556, 12.95), (22.92, 0.5556, 12.17), (23.32, 0.5556, 11.35), (23.64, 0.5556, 10.49), (23.87, 0.5556, 9.598), (24.01, 0.5556, 8.69), (-23.89, 0.7071, 8.677), (-23.75, 0.7071, 9.573), (-23.52, 0.7071, 10.45), (-23.21, 0.7071, 11.3), (-22.81, 0.7071, 12.11), (-22.33, 0.7071, 12.88), (-21.77, 0.7071, 13.6), (-21.15, 0.7071, 14.26), (-20.46, 0.7071, 14.85), (-19.72, 0.7071, 15.36), (-18.92, 0.7071, 15.8), (-18.09, 0.7071, 16.16), (-17.23, 0.7071, 16.43), (-16.34, 0.7071, 16.62), (-15.44, 0.7071, 16.71), (15.44, 0.7071, 16.71), (16.34, 0.7071, 16.62), (17.23, 0.7071, 16.43), (18.09, 0.7071, 16.16), (18.92, 0.7071, 15.8), (19.72, 0.7071, 15.36), (20.46, 0.7071, 14.85), (21.15, 0.7071, 14.26), (21.77, 0.7071, 13.6), (22.33, 0.7071, 12.88), (22.81, 0.7071, 12.11), (23.21, 0.7071, 11.3), (23.52, 0.7071, 10.45), (23.75, 0.7071, 9.573), (23.89, 0.7071, 8.677), (-23.73, 0.8315, 8.662), (-23.6, 0.8315, 9.542), (-23.38, 0.8315, 10.41), (-23.07, 0.8315, 11.24), (-22.67, 0.8315, 12.04), (-22.2, 0.8315, 12.8), (-21.66, 0.8315, 13.5), (-21.04, 0.8315, 14.15), (-20.37, 0.8315, 14.73), (-19.64, 0.8315, 15.24), (-18.86, 0.8315, 15.67), (-18.04, 0.8315, 16.02), (-17.19, 0.8315, 16.29), (-16.32, 0.8315, 16.47), (-15.43, 0.8315, 16.56), (15.43, 0.8315, 16.56), (16.32, 0.8315, 16.47), (17.19, 0.8315, 16.29), (18.04, 0.8315, 16.02), (18.86, 0.8315, 15.67), (19.64, 0.8315, 15.24), (20.37, 0.8315, 14.73), (21.04, 0.8315, 14.15), (21.66, 0.8315, 13.5), (22.2, 0.8315, 12.8), (22.67, 0.8315, 12.04), (23.07, 0.8315, 11.24), (23.38, 0.8315, 10.41), (23.6, 0.8315, 9.542), (23.73, 0.8315, 8.662), (-23.56, 0.9239, 8.644), (-23.43, 0.9239, 9.508), (-23.21, 0.9239, 10.35), (-22.91, 0.9239, 11.17), (-22.52, 0.9239, 11.96), (-22.06, 0.9239, 12.7), (-21.53, 0.9239, 13.39), (-20.93, 0.9239, 14.02), (-20.26, 0.9239, 14.59), (-19.55, 0.9239, 15.09), (-18.78, 0.9239, 15.51), (-17.98, 0.9239, 15.86), (-17.15, 0.9239, 16.12), (-16.29, 0.9239, 16.3), (-15.42, 0.9239, 16.38), (15.42, 0.9239, 16.38), (16.29, 0.9239, 16.3), (17.15, 0.9239, 16.12), (17.98, 0.9239, 15.86), (18.78, 0.9239, 15.51), (19.55, 0.9239, 15.09), (20.26, 0.9239, 14.59), (20.93, 0.9239, 14.02), (21.53, 0.9239, 13.39), (22.06, 0.9239, 12.7), (22.52, 0.9239, 11.96), (22.91, 0.9239, 11.17), (23.21, 0.9239, 10.35), (23.43, 0.9239, 9.508), (23.56, 0.9239, 8.644), (-23.38, 0.9808, 8.625), (-23.25, 0.9808, 9.47), (-23.03, 0.9808, 10.3), (-22.74, 0.9808, 11.1), (-22.36, 0.9808, 11.87), (-21.91, 0.9808, 12.59), (-21.38, 0.9808, 13.27), (-20.8, 0.9808, 13.89), (-20.15, 0.9808, 14.44), (-19.45, 0.9808, 14.93), (-18.7, 0.9808, 15.34), (-17.91, 0.9808, 15.68), (-17.1, 0.9808, 15.94), (-16.26, 0.9808, 16.11), (-15.41, 0.9808, 16.2), (15.41, 0.9808, 16.2), (16.26, 0.9808, 16.11), (17.1, 0.9808, 15.94), (17.91, 0.9808, 15.68), (18.7, 0.9808, 15.34), (19.45, 0.9808, 14.93), (20.15, 0.9808, 14.44), (20.8, 0.9808, 13.89), (21.38, 0.9808, 13.27), (21.91, 0.9808, 12.59), (22.36, 0.9808, 11.87), (22.74, 0.9808, 11.1), (23.03, 0.9808, 10.3), (23.25, 0.9808, 9.47), (23.38, 0.9808, 8.625), (-23.18, 1.0, 8.606), (-23.06, 1.0, 9.431), (-22.85, 1.0, 10.24), (-22.56, 1.0, 11.02), (-22.19, 1.0, 11.77), (-21.75, 1.0, 12.48), (-21.24, 1.0, 13.14), (-20.66, 1.0, 13.74), (-20.03, 1.0, 14.29), (-19.34, 1.0, 14.76), (-18.61, 1.0, 15.17), (-17.85, 1.0, 15.5), (-17.05, 1.0, 15.75), (-16.23, 1.0, 15.92), (-15.4, 1.0, 16.0), (15.4, 1.0, 16.0), (16.23, 1.0, 15.92), (17.05, 1.0, 15.75), (17.85, 1.0, 15.5), (18.61, 1.0, 15.17), (19.34, 1.0, 14.76), (20.03, 1.0, 14.29), (20.66, 1.0, 13.74), (21.24, 1.0, 13.14), (21.75, 1.0, 12.48), (22.19, 1.0, 11.77), (22.56, 1.0, 11.02), (22.85, 1.0, 10.24), (23.06, 1.0, 9.431), (23.18, 1.0, 8.606), (-22.99, 0.9808, 8.586), (-22.86, 0.9808, 9.391), (-22.66, 0.9808, 10.18), (-22.38, 0.9808, 10.94), (-22.02, 0.9808, 11.68), (-21.59, 0.9808, 12.37), (-21.09, 0.9808, 13.01), (-20.53, 0.9808, 13.6), (-19.91, 0.9808, 14.13), (-19.24, 0.9808, 14.6), (-18.53, 0.9808, 14.99), (-17.78, 0.9808, 15.32), (-17.0, 0.9808, 15.56), (-16.2, 0.9808, 15.72), (-15.39, 0.9808, 15.81), (15.39, 0.9808, 15.81), (16.2, 0.9808, 15.72), (17.0, 0.9808, 15.56), (17.78, 0.9808, 15.32), (18.53, 0.9808, 14.99), (19.24, 0.9808, 14.6), (19.91, 0.9808, 14.13), (20.53, 0.9808, 13.6), (21.09, 0.9808, 13.01), (21.59, 0.9808, 12.37), (22.02, 0.9808, 11.68), (22.38, 0.9808, 10.94), (22.66, 0.9808, 10.18), (22.86, 0.9808, 9.391), (22.99, 0.9808, 8.586), (-22.8, 0.9239, 8.567), (-22.68, 0.9239, 9.354), (-22.48, 0.9239, 10.12), (-22.2, 0.9239, 10.87), (-21.85, 0.9239, 11.59), (-21.43, 0.9239, 12.26), (-20.95, 0.9239, 12.89), (-20.4, 0.9239, 13.47), (-19.79, 0.9239, 13.99), (-19.14, 0.9239, 14.44), (-18.44, 0.9239, 14.83), (-17.71, 0.9239, 15.14), (-16.95, 0.9239, 15.38), (-16.17, 0.9239, 15.54), (-15.38, 0.9239, 15.62), (15.38, 0.9239, 15.62), (16.17, 0.9239, 15.54), (16.95, 0.9239, 15.38), (17.71, 0.9239, 15.14), (18.44, 0.9239, 14.83), (19.14, 0.9239, 14.44), (19.79, 0.9239, 13.99), (20.4, 0.9239, 13.47), (20.95, 0.9239, 12.89), (21.43, 0.9239, 12.26), (21.85, 0.9239, 11.59), (22.21, 0.9239, 10.87), (22.48, 0.9239, 10.12), (22.68, 0.9239, 9.354), (22.8, 0.9239, 8.567), (-22.63, 0.8315, 8.549), (-22.51, 0.8315, 9.319), (-22.32, 0.8315, 10.07), (-22.05, 0.8315, 10.8), (-21.7, 0.8315, 11.5), (-21.29, 0.8315, 12.16), (-20.82, 0.8315, 12.78), (-20.28, 0.8315, 13.34), (-19.69, 0.8315, 13.85), (-19.05, 0.8315, 14.29), (-18.37, 0.8315, 14.67), (-17.65, 0.8315, 14.98), (-16.91, 0.8315, 15.21), (-16.15, 0.8315, 15.37), (-15.37, 0.8315, 15.45), (15.37, 0.8315, 15.45), (16.15, 0.8315, 15.37), (16.91, 0.8315, 15.21), (17.65, 0.8315, 14.98), (18.37, 0.8315, 14.67), (19.05, 0.8315, 14.29), (19.69, 0.8315, 13.85), (20.28, 0.8315, 13.34), (20.82, 0.8315, 12.78), (21.29, 0.8315, 12.16), (21.7, 0.8315, 11.5), (22.05, 0.8315, 10.8), (22.32, 0.8315, 10.07), (22.51, 0.8315, 9.319), (22.63, 0.8315, 8.549), (-22.48, 0.7071, 8.534), (-22.36, 0.7071, 9.288), (-22.17, 0.7071, 10.03), (-21.91, 0.7071, 10.74), (-21.57, 0.7071, 11.43), (-21.17, 0.7071, 12.08), (-20.7, 0.7071, 12.68), (-20.17, 0.7071, 13.23), (-19.6, 0.7071, 13.73), (-18.97, 0.7071, 14.16), (-18.3, 0.7071, 14.53), (-17.6, 0.7071, 14.84), (-16.87, 0.7071, 15.06), (-16.13, 0.7071, 15.22), (-15.37, 0.7071, 15.3), (15.37, 0.7071, 15.3), (16.13, 0.7071, 15.22), (16.87, 0.7071, 15.06), (17.6, 0.7071, 14.84), (18.3, 0.7071, 14.53), (18.97, 0.7071, 14.16), (19.6, 0.7071, 13.73), (20.17, 0.7071, 13.23), (20.7, 0.7071, 12.68), (21.17, 0.7071, 12.08), (21.57, 0.7071, 11.43), (21.91, 0.7071, 10.74), (22.17, 0.7071, 10.03), (22.36, 0.7071, 9.288), (22.48, 0.7071, 8.534), (-22.35, 0.5556, 8.521), (-22.24, 0.5556, 9.263), (-22.05, 0.5556, 9.99), (-21.79, 0.5556, 10.69), (-21.46, 0.5556, 11.37), (-21.07, 0.5556, 12.0), (-20.61, 0.5556, 12.6), (-20.09, 0.5556, 13.14), (-19.52, 0.5556, 13.63), (-18.9, 0.5556, 14.06), (-18.25, 0.5556, 14.42), (-17.56, 0.5556, 14.72), (-16.84, 0.5556, 14.94), (-16.11, 0.5556, 15.09), (-15.36, 0.5556, 15.17), (15.36, 0.5556, 15.17), (16.11, 0.5556, 15.09), (16.84, 0.5556, 14.94), (17.56, 0.5556, 14.72), (18.25, 0.5556, 14.42), (18.9, 0.5556, 14.06), (19.52, 0.5556, 13.63), (20.09, 0.5556, 13.14), (20.61, 0.5556, 12.6), (21.07, 0.5556, 12.0), (21.46, 0.5556, 11.37), (21.79, 0.5556, 10.69), (22.05, 0.5556, 9.99), (22.24, 0.5556, 9.263), (22.36, 0.5556, 8.521), (-22.26, 0.3827, 8.512), (-22.15, 0.3827, 9.245), (-21.97, 0.3827, 9.962), (-21.71, 0.3827, 10.66), (-21.38, 0.3827, 11.32), (-20.99, 0.3827, 11.95), (-20.54, 0.3827, 12.54), (-20.02, 0.3827, 13.07), (-19.46, 0.3827, 13.56), (-18.85, 0.3827, 13.98), (-18.21, 0.3827, 14.34), (-17.53, 0.3827, 14.63), (-16.82, 0.3827, 14.85), (-16.09, 0.3827, 15.0), (-15.36, 0.3827, 15.08), (15.36, 0.3827, 15.08), (16.09, 0.3827, 15.0), (16.82, 0.3827, 14.85), (17.53, 0.3827, 14.63), (18.21, 0.3827, 14.34), (18.85, 0.3827, 13.98), (19.46, 0.3827, 13.56), (20.03, 0.3827, 13.07), (20.54, 0.3827, 12.54), (20.99, 0.3827, 11.95), (21.38, 0.3827, 11.32), (21.71, 0.3827, 10.66), (21.97, 0.3827, 9.962), (22.15, 0.3827, 9.245), (22.26, 0.3827, 8.512), (-22.21, 0.1951, 8.506), (-22.1, 0.1951, 9.233), (-21.91, 0.1951, 9.945), (-21.66, 0.1951, 10.63), (-21.33, 0.1951, 11.29), (-20.94, 0.1951, 11.92), (-20.49, 0.1951, 12.5), (-19.99, 0.1951, 13.03), (-19.43, 0.1951, 13.51), (-18.82, 0.1951, 13.93), (-18.18, 0.1951, 14.29), (-17.51, 0.1951, 14.58), (-16.8, 0.1951, 14.8), (-16.08, 0.1951, 14.95), (-15.35, 0.1951, 15.02), (15.35, 0.1951, 15.02), (16.08, 0.1951, 14.95), (16.8, 0.1951, 14.8), (17.51, 0.1951, 14.58), (18.18, 0.1951, 14.29), (18.82, 0.1951, 13.93), (19.43, 0.1951, 13.51), (19.99, 0.1951, 13.03), (20.49, 0.1951, 12.5), (20.94, 0.1951, 11.92), (21.33, 0.1951, 11.29), (21.66, 0.1951, 10.63), (21.91, 0.1951, 9.945), (22.1, 0.1951, 9.233), (22.21, 0.1951, 8.506)], [], [(93, 1, 3, 94), (94, 3, 5, 124), (124, 5, 7, 154), (154, 7, 9, 184), (184, 9, 11, 214), (214, 11, 13, 244), (244, 13, 15, 274), (274, 15, 17, 304), (304, 17, 19, 334), (334, 19, 21, 364), (364, 21, 23, 394), (394, 23, 25, 424), (424, 25, 27, 454), (454, 27, 29, 484), (484, 29, 31, 514), (514, 31, 33, 544), (544, 33, 35, 574), (574, 35, 37, 604), (604, 37, 39, 634), (634, 39, 41, 664), (664, 41, 43, 694), (694, 43, 45, 724), (724, 45, 47, 754), (754, 47, 49, 784), (784, 49, 51, 814), (814, 51, 53, 844), (844, 53, 55, 874), (874, 55, 57, 904), (904, 57, 59, 934), (934, 59, 61, 964), (3, 1, 63, 61, 59, 57, 55, 53, 51, 49, 47, 45, 43, 41, 39, 37, 35, 33, 31, 29, 27, 25, 23, 21, 19, 17, 15, 13, 11, 9, 7, 5), (964, 61, 63, 994), (994, 63, 1, 93), (0, 2, 4, 6, 8, 10, 12, 14, 16, 18, 20, 22, 24, 26, 28, 30, 32, 34, 36, 38, 40, 42, 44, 46, 48, 50, 52, 54, 56, 58, 60, 62), (62, 1023, 64, 0), (1023, 1022, 65, 64), (1022, 1021, 66, 65), (1021, 1020, 67, 66), (1020, 1019, 68, 67), (1019, 1018, 69, 68), (1018, 1017, 70, 69), (1017, 1016, 71, 70), (1016, 1015, 72, 71), (1015, 1014, 73, 72), (1014, 1013, 74, 73), (1013, 1012, 75, 74), (1012, 1011, 76, 75), (1011, 1010, 77, 76), (1010, 1009, 78, 77), (1009, 1008, 79, 78), (1008, 1007, 80, 79), (1007, 1006, 81, 80), (1006, 1005, 82, 81), (1005, 1004, 83, 82), (1004, 1003, 84, 83), (1003, 1002, 85, 84), (1002, 1001, 86, 85), (1001, 1000, 87, 86), (1000, 999, 88, 87), (999, 998, 89, 88), (998, 997, 90, 89), (997, 996, 91, 90), (996, 995, 92, 91), (995, 994, 93, 92), (60, 993, 1023, 62), (993, 992, 1022, 1023), (992, 991, 1021, 1022), (991, 990, 1020, 1021), (990, 989, 1019, 1020), (989, 988, 1018, 1019), (988, 987, 1017, 1018), (987, 986, 1016, 1017), (986, 985, 1015, 1016), (985, 984, 1014, 1015), (984, 983, 1013, 1014), (983, 982, 1012, 1013), (982, 981, 1011, 1012), (981, 980, 1010, 1011), (980, 979, 1009, 1010), (979, 978, 1008, 1009), (978, 977, 1007, 1008), (977, 976, 1006, 1007), (976, 975, 1005, 1006), (975, 974, 1004, 1005), (974, 973, 1003, 1004), (973, 972, 1002, 1003), (972, 971, 1001, 1002), (971, 970, 1000, 1001), (970, 969, 999, 1000), (969, 968, 998, 999), (968, 967, 997, 998), (967, 966, 996, 997), (966, 965, 995, 996), (965, 964, 994, 995), (58, 963, 993, 60), (963, 962, 992, 993), (962, 961, 991, 992), (961, 960, 990, 991), (960, 959, 989, 990), (959, 958, 988, 989), (958, 957, 987, 988), (957, 956, 986, 987), (956, 955, 985, 986), (955, 954, 984, 985), (954, 953, 983, 984), (953, 952, 982, 983), (952, 951, 981, 982), (951, 950, 980, 981), (950, 949, 979, 980), (949, 948, 978, 979), (948, 947, 977, 978), (947, 946, 976, 977), (946, 945, 975, 976), (945, 944, 974, 975), (944, 943, 973, 974), (943, 942, 972, 973), (942, 941, 971, 972), (941, 940, 970, 971), (940, 939, 969, 970), (939, 938, 968, 969), (938, 937, 967, 968), (937, 936, 966, 967), (936, 935, 965, 966), (935, 934, 964, 965), (56, 933, 963, 58), (933, 932, 962, 963), (932, 931, 961, 962), (931, 930, 960, 961), (930, 929, 959, 960), (929, 928, 958, 959), (928, 927, 957, 958), (927, 926, 956, 957), (926, 925, 955, 956), (925, 924, 954, 955), (924, 923, 953, 954), (923, 922, 952, 953), (922, 921, 951, 952), (921, 920, 950, 951), (920, 919, 949, 950), (919, 918, 948, 949), (918, 917, 947, 948), (917, 916, 946, 947), (916, 915, 945, 946), (915, 914, 944, 945), (914, 913, 943, 944), (913, 912, 942, 943), (912, 911, 941, 942), (911, 910, 940, 941), (910, 909, 939, 940), (909, 908, 938, 939), (908, 907, 937, 938), (907, 906, 936, 937), (906, 905, 935, 936), (905, 904, 934, 935), (54, 903, 933, 56), (903, 902, 932, 933), (902, 901, 931, 932), (901, 900, 930, 931), (900, 899, 929, 930), (899, 898, 928, 929), (898, 897, 927, 928), (897, 896, 926, 927), (896, 895, 925, 926), (895, 894, 924, 925), (894, 893, 923, 924), (893, 892, 922, 923), (892, 891, 921, 922), (891, 890, 920, 921), (890, 889, 919, 920), (889, 888, 918, 919), (888, 887, 917, 918), (887, 886, 916, 917), (886, 885, 915, 916), (885, 884, 914, 915), (884, 883, 913, 914), (883, 882, 912, 913), (882, 881, 911, 912), (881, 880, 910, 911), (880, 879, 909, 910), (879, 878, 908, 909), (878, 877, 907, 908), (877, 876, 906, 907), (876, 875, 905, 906), (875, 874, 904, 905), (52, 873, 903, 54), (873, 872, 902, 903), (872, 871, 901, 902), (871, 870, 900, 901), (870, 869, 899, 900), (869, 868, 898, 899), (868, 867, 897, 898), (867, 866, 896, 897), (866, 865, 895, 896), (865, 864, 894, 895), (864, 863, 893, 894), (863, 862, 892, 893), (862, 861, 891, 892), (861, 860, 890, 891), (860, 859, 889, 890), (859, 858, 888, 889), (858, 857, 887, 888), (857, 856, 886, 887), (856, 855, 885, 886), (855, 854, 884, 885), (854, 853, 883, 884), (853, 852, 882, 883), (852, 851, 881, 882), (851, 850, 880, 881), (850, 849, 879, 880), (849, 848, 878, 879), (848, 847, 877, 878), (847, 846, 876, 877), (846, 845, 875, 876), (845, 844, 874, 875), (50, 843, 873, 52), (843, 842, 872, 873), (842, 841, 871, 872), (841, 840, 870, 871), (840, 839, 869, 870), (839, 838, 868, 869), (838, 837, 867, 868), (837, 836, 866, 867), (836, 835, 865, 866), (835, 834, 864, 865), (834, 833, 863, 864), (833, 832, 862, 863), (832, 831, 861, 862), (831, 830, 860, 861), (830, 829, 859, 860), (829, 828, 858, 859), (828, 827, 857, 858), (827, 826, 856, 857), (826, 825, 855, 856), (825, 824, 854, 855), (824, 823, 853, 854), (823, 822, 852, 853), (822, 821, 851, 852), (821, 820, 850, 851), (820, 819, 849, 850), (819, 818, 848, 849), (818, 817, 847, 848), (817, 816, 846, 847), (816, 815, 845, 846), (815, 814, 844, 845), (48, 813, 843, 50), (813, 812, 842, 843), (812, 811, 841, 842), (811, 810, 840, 841), (810, 809, 839, 840), (809, 808, 838, 839), (808, 807, 837, 838), (807, 806, 836, 837), (806, 805, 835, 836), (805, 804, 834, 835), (804, 803, 833, 834), (803, 802, 832, 833), (802, 801, 831, 832), (801, 800, 830, 831), (800, 799, 829, 830), (799, 798, 828, 829), (798, 797, 827, 828), (797, 796, 826, 827), (796, 795, 825, 826), (795, 794, 824, 825), (794, 793, 823, 824), (793, 792, 822, 823), (792, 791, 821, 822), (791, 790, 820, 821), (790, 789, 819, 820), (789, 788, 818, 819), (788, 787, 817, 818), (787, 786, 816, 817), (786, 785, 815, 816), (785, 784, 814, 815), (46, 783, 813, 48), (783, 782, 812, 813), (782, 781, 811, 812), (781, 780, 810, 811), (780, 779, 809, 810), (779, 778, 808, 809), (778, 777, 807, 808), (777, 776, 806, 807), (776, 775, 805, 806), (775, 774, 804, 805), (774, 773, 803, 804), (773, 772, 802, 803), (772, 771, 801, 802), (771, 770, 800, 801), (770, 769, 799, 800), (769, 768, 798, 799), (768, 767, 797, 798), (767, 766, 796, 797), (766, 765, 795, 796), (765, 764, 794, 795), (764, 763, 793, 794), (763, 762, 792, 793), (762, 761, 791, 792), (761, 760, 790, 791), (760, 759, 789, 790), (759, 758, 788, 789), (758, 757, 787, 788), (757, 756, 786, 787), (756, 755, 785, 786), (755, 754, 784, 785), (44, 753, 783, 46), (753, 752, 782, 783), (752, 751, 781, 782), (751, 750, 780, 781), (750, 749, 779, 780), (749, 748, 778, 779), (748, 747, 777, 778), (747, 746, 776, 777), (746, 745, 775, 776), (745, 744, 774, 775), (744, 743, 773, 774), (743, 742, 772, 773), (742, 741, 771, 772), (741, 740, 770, 771), (740, 739, 769, 770), (739, 738, 768, 769), (738, 737, 767, 768), (737, 736, 766, 767), (736, 735, 765, 766), (735, 734, 764, 765), (734, 733, 763, 764), (733, 732, 762, 763), (732, 731, 761, 762), (731, 730, 760, 761), (730, 729, 759, 760), (729, 728, 758, 759), (728, 727, 757, 758), (727, 726, 756, 757), (726, 725, 755, 756), (725, 724, 754, 755), (42, 723, 753, 44), (723, 722, 752, 753), (722, 721, 751, 752), (721, 720, 750, 751), (720, 719, 749, 750), (719, 718, 748, 749), (718, 717, 747, 748), (717, 716, 746, 747), (716, 715, 745, 746), (715, 714, 744, 745), (714, 713, 743, 744), (713, 712, 742, 743), (712, 711, 741, 742), (711, 710, 740, 741), (710, 709, 739, 740), (709, 708, 738, 739), (708, 707, 737, 738), (707, 706, 736, 737), (706, 705, 735, 736), (705, 704, 734, 735), (704, 703, 733, 734), (703, 702, 732, 733), (702, 701, 731, 732), (701, 700, 730, 731), (700, 699, 729, 730), (699, 698, 728, 729), (698, 697, 727, 728), (697, 696, 726, 727), (696, 695, 725, 726), (695, 694, 724, 725), (40, 693, 723, 42), (693, 692, 722, 723), (692, 691, 721, 722), (691, 690, 720, 721), (690, 689, 719, 720), (689, 688, 718, 719), (688, 687, 717, 718), (687, 686, 716, 717), (686, 685, 715, 716), (685, 684, 714, 715), (684, 683, 713, 714), (683, 682, 712, 713), (682, 681, 711, 712), (681, 680, 710, 711), (680, 679, 709, 710), (679, 678, 708, 709), (678, 677, 707, 708), (677, 676, 706, 707), (676, 675, 705, 706), (675, 674, 704, 705), (674, 673, 703, 704), (673, 672, 702, 703), (672, 671, 701, 702), (671, 670, 700, 701), (670, 669, 699, 700), (669, 668, 698, 699), (668, 667, 697, 698), (667, 666, 696, 697), (666, 665, 695, 696), (665, 664, 694, 695), (38, 663, 693, 40), (663, 662, 692, 693), (662, 661, 691, 692), (661, 660, 690, 691), (660, 659, 689, 690), (659, 658, 688, 689), (658, 657, 687, 688), (657, 656, 686, 687), (656, 655, 685, 686), (655, 654, 684, 685), (654, 653, 683, 684), (653, 652, 682, 683), (652, 651, 681, 682), (651, 650, 680, 681), (650, 649, 679, 680), (649, 648, 678, 679), (648, 647, 677, 678), (647, 646, 676, 677), (646, 645, 675, 676), (645, 644, 674, 675), (644, 643, 673, 674), (643, 642, 672, 673), (642, 641, 671, 672), (641, 640, 670, 671), (640, 639, 669, 670), (639, 638, 668, 669), (638, 637, 667, 668), (637, 636, 666, 667), (636, 635, 665, 666), (635, 634, 664, 665), (36, 633, 663, 38), (633, 632, 662, 663), (632, 631, 661, 662), (631, 630, 660, 661), (630, 629, 659, 660), (629, 628, 658, 659), (628, 627, 657, 658), (627, 626, 656, 657), (626, 625, 655, 656), (625, 624, 654, 655), (624, 623, 653, 654), (623, 622, 652, 653), (622, 621, 651, 652), (621, 620, 650, 651), (620, 619, 649, 650), (619, 618, 648, 649), (618, 617, 647, 648), (617, 616, 646, 647), (616, 615, 645, 646), (615, 614, 644, 645), (614, 613, 643, 644), (613, 612, 642, 643), (612, 611, 641, 642), (611, 610, 640, 641), (610, 609, 639, 640), (609, 608, 638, 639), (608, 607, 637, 638), (607, 606, 636, 637), (606, 605, 635, 636), (605, 604, 634, 635), (34, 603, 633, 36), (603, 602, 632, 633), (602, 601, 631, 632), (601, 600, 630, 631), (600, 599, 629, 630), (599, 598, 628, 629), (598, 597, 627, 628), (597, 596, 626, 627), (596, 595, 625, 626), (595, 594, 624, 625), (594, 593, 623, 624), (593, 592, 622, 623), (592, 591, 621, 622), (591, 590, 620, 621), (590, 589, 619, 620), (589, 588, 618, 619), (588, 587, 617, 618), (587, 586, 616, 617), (586, 585, 615, 616), (585, 584, 614, 615), (584, 583, 613, 614), (583, 582, 612, 613), (582, 581, 611, 612), (581, 580, 610, 611), (580, 579, 609, 610), (579, 578, 608, 609), (578, 577, 607, 608), (577, 576, 606, 607), (576, 575, 605, 606), (575, 574, 604, 605), (32, 573, 603, 34), (573, 572, 602, 603), (572, 571, 601, 602), (571, 570, 600, 601), (570, 569, 599, 600), (569, 568, 598, 599), (568, 567, 597, 598), (567, 566, 596, 597), (566, 565, 595, 596), (565, 564, 594, 595), (564, 563, 593, 594), (563, 562, 592, 593), (562, 561, 591, 592), (561, 560, 590, 591), (560, 559, 589, 590), (559, 558, 588, 589), (558, 557, 587, 588), (557, 556, 586, 587), (556, 555, 585, 586), (555, 554, 584, 585), (554, 553, 583, 584), (553, 552, 582, 583), (552, 551, 581, 582), (551, 550, 580, 581), (550, 549, 579, 580), (549, 548, 578, 579), (548, 547, 577, 578), (547, 546, 576, 577), (546, 545, 575, 576), (545, 544, 574, 575), (30, 543, 573, 32), (543, 542, 572, 573), (542, 541, 571, 572), (541, 540, 570, 571), (540, 539, 569, 570), (539, 538, 568, 569), (538, 537, 567, 568), (537, 536, 566, 567), (536, 535, 565, 566), (535, 534, 564, 565), (534, 533, 563, 564), (533, 532, 562, 563), (532, 531, 561, 562), (531, 530, 560, 561), (530, 529, 559, 560), (529, 528, 558, 559), (528, 527, 557, 558), (527, 526, 556, 557), (526, 525, 555, 556), (525, 524, 554, 555), (524, 523, 553, 554), (523, 522, 552, 553), (522, 521, 551, 552), (521, 520, 550, 551), (520, 519, 549, 550), (519, 518, 548, 549), (518, 517, 547, 548), (517, 516, 546, 547), (516, 515, 545, 546), (515, 514, 544, 545), (28, 513, 543, 30), (513, 512, 542, 543), (512, 511, 541, 542), (511, 510, 540, 541), (510, 509, 539, 540), (509, 508, 538, 539), (508, 507, 537, 538), (507, 506, 536, 537), (506, 505, 535, 536), (505, 504, 534, 535), (504, 503, 533, 534), (503, 502, 532, 533), (502, 501, 531, 532), (501, 500, 530, 531), (500, 499, 529, 530), (499, 498, 528, 529), (498, 497, 527, 528), (497, 496, 526, 527), (496, 495, 525, 526), (495, 494, 524, 525), (494, 493, 523, 524), (493, 492, 522, 523), (492, 491, 521, 522), (491, 490, 520, 521), (490, 489, 519, 520), (489, 488, 518, 519), (488, 487, 517, 518), (487, 486, 516, 517), (486, 485, 515, 516), (485, 484, 514, 515), (26, 483, 513, 28), (483, 482, 512, 513), (482, 481, 511, 512), (481, 480, 510, 511), (480, 479, 509, 510), (479, 478, 508, 509), (478, 477, 507, 508), (477, 476, 506, 507), (476, 475, 505, 506), (475, 474, 504, 505), (474, 473, 503, 504), (473, 472, 502, 503), (472, 471, 501, 502), (471, 470, 500, 501), (470, 469, 499, 500), (469, 468, 498, 499), (468, 467, 497, 498), (467, 466, 496, 497), (466, 465, 495, 496), (465, 464, 494, 495), (464, 463, 493, 494), (463, 462, 492, 493), (462, 461, 491, 492), (461, 460, 490, 491), (460, 459, 489, 490), (459, 458, 488, 489), (458, 457, 487, 488), (457, 456, 486, 487), (456, 455, 485, 486), (455, 454, 484, 485), (24, 453, 483, 26), (453, 452, 482, 483), (452, 451, 481, 482), (451, 450, 480, 481), (450, 449, 479, 480), (449, 448, 478, 479), (448, 447, 477, 478), (447, 446, 476, 477), (446, 445, 475, 476), (445, 444, 474, 475), (444, 443, 473, 474), (443, 442, 472, 473), (442, 441, 471, 472), (441, 440, 470, 471), (440, 439, 469, 470), (439, 438, 468, 469), (438, 437, 467, 468), (437, 436, 466, 467), (436, 435, 465, 466), (435, 434, 464, 465), (434, 433, 463, 464), (433, 432, 462, 463), (432, 431, 461, 462), (431, 430, 460, 461), (430, 429, 459, 460), (429, 428, 458, 459), (428, 427, 457, 458), (427, 426, 456, 457), (426, 425, 455, 456), (425, 424, 454, 455), (22, 423, 453, 24), (423, 422, 452, 453), (422, 421, 451, 452), (421, 420, 450, 451), (420, 419, 449, 450), (419, 418, 448, 449), (418, 417, 447, 448), (417, 416, 446, 447), (416, 415, 445, 446), (415, 414, 444, 445), (414, 413, 443, 444), (413, 412, 442, 443), (412, 411, 441, 442), (411, 410, 440, 441), (410, 409, 439, 440), (409, 408, 438, 439), (408, 407, 437, 438), (407, 406, 436, 437), (406, 405, 435, 436), (405, 404, 434, 435), (404, 403, 433, 434), (403, 402, 432, 433), (402, 401, 431, 432), (401, 400, 430, 431), (400, 399, 429, 430), (399, 398, 428, 429), (398, 397, 427, 428), (397, 396, 426, 427), (396, 395, 425, 426), (395, 394, 424, 425), (20, 393, 423, 22), (393, 392, 422, 423), (392, 391, 421, 422), (391, 390, 420, 421), (390, 389, 419, 420), (389, 388, 418, 419), (388, 387, 417, 418), (387, 386, 416, 417), (386, 385, 415, 416), (385, 384, 414, 415), (384, 383, 413, 414), (383, 382, 412, 413), (382, 381, 411, 412), (381, 380, 410, 411), (380, 379, 409, 410), (379, 378, 408, 409), (378, 377, 407, 408), (377, 376, 406, 407), (376, 375, 405, 406), (375, 374, 404, 405), (374, 373, 403, 404), (373, 372, 402, 403), (372, 371, 401, 402), (371, 370, 400, 401), (370, 369, 399, 400), (369, 368, 398, 399), (368, 367, 397, 398), (367, 366, 396, 397), (366, 365, 395, 396), (365, 364, 394, 395), (18, 363, 393, 20), (363, 362, 392, 393), (362, 361, 391, 392), (361, 360, 390, 391), (360, 359, 389, 390), (359, 358, 388, 389), (358, 357, 387, 388), (357, 356, 386, 387), (356, 355, 385, 386), (355, 354, 384, 385), (354, 353, 383, 384), (353, 352, 382, 383), (352, 351, 381, 382), (351, 350, 380, 381), (350, 349, 379, 380), (349, 348, 378, 379), (348, 347, 377, 378), (347, 346, 376, 377), (346, 345, 375, 376), (345, 344, 374, 375), (344, 343, 373, 374), (343, 342, 372, 373), (342, 341, 371, 372), (341, 340, 370, 371), (340, 339, 369, 370), (339, 338, 368, 369), (338, 337, 367, 368), (337, 336, 366, 367), (336, 335, 365, 366), (335, 334, 364, 365), (16, 333, 363, 18), (333, 332, 362, 363), (332, 331, 361, 362), (331, 330, 360, 361), (330, 329, 359, 360), (329, 328, 358, 359), (328, 327, 357, 358), (327, 326, 356, 357), (326, 325, 355, 356), (325, 324, 354, 355), (324, 323, 353, 354), (323, 322, 352, 353), (322, 321, 351, 352), (321, 320, 350, 351), (320, 319, 349, 350), (319, 318, 348, 349), (318, 317, 347, 348), (317, 316, 346, 347), (316, 315, 345, 346), (315, 314, 344, 345), (314, 313, 343, 344), (313, 312, 342, 343), (312, 311, 341, 342), (311, 310, 340, 341), (310, 309, 339, 340), (309, 308, 338, 339), (308, 307, 337, 338), (307, 306, 336, 337), (306, 305, 335, 336), (305, 304, 334, 335), (14, 303, 333, 16), (303, 302, 332, 333), (302, 301, 331, 332), (301, 300, 330, 331), (300, 299, 329, 330), (299, 298, 328, 329), (298, 297, 327, 328), (297, 296, 326, 327), (296, 295, 325, 326), (295, 294, 324, 325), (294, 293, 323, 324), (293, 292, 322, 323), (292, 291, 321, 322), (291, 290, 320, 321), (290, 289, 319, 320), (289, 288, 318, 319), (288, 287, 317, 318), (287, 286, 316, 317), (286, 285, 315, 316), (285, 284, 314, 315), (284, 283, 313, 314), (283, 282, 312, 313), (282, 281, 311, 312), (281, 280, 310, 311), (280, 279, 309, 310), (279, 278, 308, 309), (278, 277, 307, 308), (277, 276, 306, 307), (276, 275, 305, 306), (275, 274, 304, 305), (12, 273, 303, 14), (273, 272, 302, 303), (272, 271, 301, 302), (271, 270, 300, 301), (270, 269, 299, 300), (269, 268, 298, 299), (268, 267, 297, 298), (267, 266, 296, 297), (266, 265, 295, 296), (265, 264, 294, 295), (264, 263, 293, 294), (263, 262, 292, 293), (262, 261, 291, 292), (261, 260, 290, 291), (260, 259, 289, 290), (259, 258, 288, 289), (258, 257, 287, 288), (257, 256, 286, 287), (256, 255, 285, 286), (255, 254, 284, 285), (254, 253, 283, 284), (253, 252, 282, 283), (252, 251, 281, 282), (251, 250, 280, 281), (250, 249, 279, 280), (249, 248, 278, 279), (248, 247, 277, 278), (247, 246, 276, 277), (246, 245, 275, 276), (245, 244, 274, 275), (10, 243, 273, 12), (243, 242, 272, 273), (242, 241, 271, 272), (241, 240, 270, 271), (240, 239, 269, 270), (239, 238, 268, 269), (238, 237, 267, 268), (237, 236, 266, 267), (236, 235, 265, 266), (235, 234, 264, 265), (234, 233, 263, 264), (233, 232, 262, 263), (232, 231, 261, 262), (231, 230, 260, 261), (230, 229, 259, 260), (229, 228, 258, 259), (228, 227, 257, 258), (227, 226, 256, 257), (226, 225, 255, 256), (225, 224, 254, 255), (224, 223, 253, 254), (223, 222, 252, 253), (222, 221, 251, 252), (221, 220, 250, 251), (220, 219, 249, 250), (219, 218, 248, 249), (218, 217, 247, 248), (217, 216, 246, 247), (216, 215, 245, 246), (215, 214, 244, 245), (8, 213, 243, 10), (213, 212, 242, 243), (212, 211, 241, 242), (211, 210, 240, 241), (210, 209, 239, 240), (209, 208, 238, 239), (208, 207, 237, 238), (207, 206, 236, 237), (206, 205, 235, 236), (205, 204, 234, 235), (204, 203, 233, 234), (203, 202, 232, 233), (202, 201, 231, 232), (201, 200, 230, 231), (200, 199, 229, 230), (199, 198, 228, 229), (198, 197, 227, 228), (197, 196, 226, 227), (196, 195, 225, 226), (195, 194, 224, 225), (194, 193, 223, 224), (193, 192, 222, 223), (192, 191, 221, 222), (191, 190, 220, 221), (190, 189, 219, 220), (189, 188, 218, 219), (188, 187, 217, 218), (187, 186, 216, 217), (186, 185, 215, 216), (185, 184, 214, 215), (6, 183, 213, 8), (183, 182, 212, 213), (182, 181, 211, 212), (181, 180, 210, 211), (180, 179, 209, 210), (179, 178, 208, 209), (178, 177, 207, 208), (177, 176, 206, 207), (176, 175, 205, 206), (175, 174, 204, 205), (174, 173, 203, 204), (173, 172, 202, 203), (172, 171, 201, 202), (171, 170, 200, 201), (170, 169, 199, 200), (169, 168, 198, 199), (168, 167, 197, 198), (167, 166, 196, 197), (166, 165, 195, 196), (165, 164, 194, 195), (164, 163, 193, 194), (163, 162, 192, 193), (162, 161, 191, 192), (161, 160, 190, 191), (160, 159, 189, 190), (159, 158, 188, 189), (158, 157, 187, 188), (157, 156, 186, 187), (156, 155, 185, 186), (155, 154, 184, 185), (4, 153, 183, 6), (153, 152, 182, 183), (152, 151, 181, 182), (151, 150, 180, 181), (150, 149, 179, 180), (149, 148, 178, 179), (148, 147, 177, 178), (147, 146, 176, 177), (146, 145, 175, 176), (145, 144, 174, 175), (144, 143, 173, 174), (143, 142, 172, 173), (142, 141, 171, 172), (141, 140, 170, 171), (140, 139, 169, 170), (139, 138, 168, 169), (138, 137, 167, 168), (137, 136, 166, 167), (136, 135, 165, 166), (135, 134, 164, 165), (134, 133, 163, 164), (133, 132, 162, 163), (132, 131, 161, 162), (131, 130, 160, 161), (130, 129, 159, 160), (129, 128, 158, 159), (128, 127, 157, 158), (127, 126, 156, 157), (126, 125, 155, 156), (125, 124, 154, 155), (2, 123, 153, 4), (123, 122, 152, 153), (122, 121, 151, 152), (121, 120, 150, 151), (120, 119, 149, 150), (119, 118, 148, 149), (118, 117, 147, 148), (117, 116, 146, 147), (116, 115, 145, 146), (115, 114, 144, 145), (114, 113, 143, 144), (113, 112, 142, 143), (112, 111, 141, 142), (111, 110, 140, 141), (110, 109, 139, 140), (109, 108, 138, 139), (108, 107, 137, 138), (107, 106, 136, 137), (106, 105, 135, 136), (105, 104, 134, 135), (104, 103, 133, 134), (103, 102, 132, 133), (102, 101, 131, 132), (101, 100, 130, 131), (100, 99, 129, 130), (99, 98, 128, 129), (98, 97, 127, 128), (97, 96, 126, 127), (96, 95, 125, 126), (95, 94, 124, 125), (0, 64, 123, 2), (64, 65, 122, 123), (65, 66, 121, 122), (66, 67, 120, 121), (67, 68, 119, 120), (68, 69, 118, 119), (69, 70, 117, 118), (70, 71, 116, 117), (71, 72, 115, 116), (72, 73, 114, 115), (73, 74, 113, 114), (74, 75, 112, 113), (75, 76, 111, 112), (76, 77, 110, 111), (77, 78, 109, 110), (78, 79, 108, 109), (79, 80, 107, 108), (80, 81, 106, 107), (81, 82, 105, 106), (82, 83, 104, 105), (83, 84, 103, 104), (84, 85, 102, 103), (85, 86, 101, 102), (86, 87, 100, 101), (87, 88, 99, 100), (88, 89, 98, 99), (89, 90, 97, 98), (90, 91, 96, 97), (91, 92, 95, 96), (92, 93, 94, 95)])
me_cylinder_004.materials.append(mat_material_003)
me_cylinder_004.use_remesh_preserve_volume = False
me_cylinder_004.use_remesh_preserve_attributes = False
me_cylinder_004.use_mirror_vertex_groups = False
me_cylinder_004.update()

# ---- objects
ob_tischplatte = bpy.data.objects.new('Tischplatte', me_cube_001)
ob_plane = bpy.data.objects.new('Plane', me_plane)
ob_tischbein = bpy.data.objects.new('Tischbein', me_cylinder_002)
ob_lamp = bpy.data.objects.new('Lamp', light_lamp)
ob_camera = bpy.data.objects.new('Camera', cam_camera)
ob_tischbein_001 = bpy.data.objects.new('Tischbein.001', me_cylinder_004)

# ---- transforms, parenting, visibility, modifiers, constraints
ob_tischplatte.location = (0.0, 0.0, 2.99)
ob_tischplatte.scale = (2.8, 4.5, 0.12)
ob_tischplatte.lineart.crease_threshold = 0.0
ob_plane.location = (-5.51, -8.157, 7.9)
ob_plane.rotation_euler = (2.04, -0.07975, 2.335)
ob_plane.lineart.crease_threshold = 0.0
ob_tischbein.location = (0.0, -4.0, 0.9818)
ob_tischbein.scale = (0.1111, 0.1111, 0.1111)
ob_tischbein.lineart.crease_threshold = 0.0
ob_lamp.location = (4.076, 1.005, 5.904)
ob_lamp.rotation_euler = (0.6503, 0.05522, 1.866)
ob_lamp.lock_rotations_4d = False
ob_lamp.empty_display_type = 'ARROWS'
ob_lamp.color = (0.0, 0.0, 0.0, 0.0)
ob_lamp.lineart.crease_threshold = 0.0
ob_camera.location = (7.481, -6.508, 5.344)
ob_camera.rotation_euler = (1.109, 0.0, 0.8149)
ob_camera.lock_rotations_4d = False
ob_camera.empty_display_type = 'ARROWS'
ob_camera.color = (0.0, 0.0, 0.0, 0.0)
ob_camera.display_type = 'WIRE'
ob_camera.lineart.crease_threshold = 0.0
ob_tischbein_001.location = (0.0, 4.0, 0.9818)
ob_tischbein_001.scale = (0.1111, 0.1111, 0.1111)
ob_tischbein_001.lineart.crease_threshold = 0.0

# ---- collection membership
col_collection_1.objects.link(ob_tischplatte)
col_collection_1.objects.link(ob_plane)
col_collection_1.objects.link(ob_tischbein)
col_collection_1.objects.link(ob_lamp)
col_collection_1.objects.link(ob_camera)
col_collection_1.objects.link(ob_tischbein_001)

# ---- scene / render settings (as saved in the file)
scene.camera = ob_camera
scene.frame_start = 1; scene.frame_end = 250; scene.frame_set(0)
scene.render.engine = 'CYCLES'
scene.render.resolution_percentage = 50
scene.render.dither_intensity = 0.0
scene.cycles.use_denoising = False
scene.cycles.samples = 128
scene.cycles.sampling_pattern = 'TABULATED_SOBOL'
scene.cycles.light_sampling_threshold = 0.0
scene.cycles.use_adaptive_sampling = False
scene.cycles.use_light_tree = False
scene.cycles.blur_glossy = 0.0
scene.cycles.sample_clamp_indirect = 0.0
scene.view_settings.view_transform = 'Standard'
bpy.context.view_layer.update()
